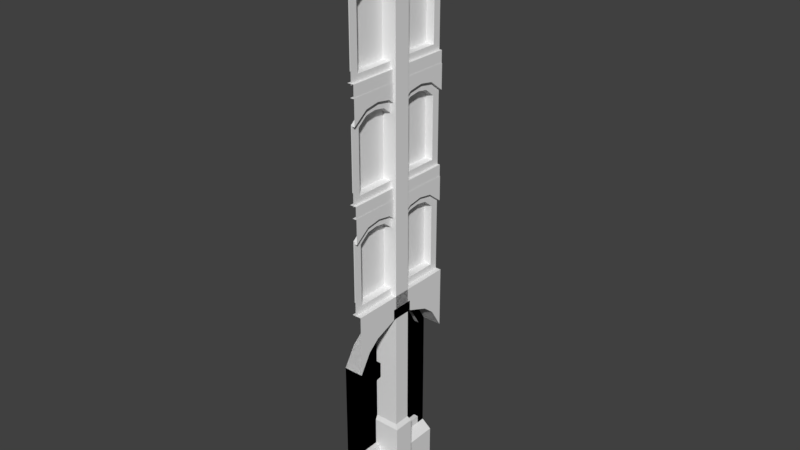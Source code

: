 # Source: red_brick_building.blend  (saved by Blender 2.79.0; exported with 4.5.12 LTS)
import bpy
from mathutils import Matrix  # noqa: F401  (used for matrix-valued properties, if any)

bpy.ops.wm.read_factory_settings(use_empty=True)
scene = bpy.context.scene
scene.name = 'Scene'

# ---- collections
col_collection_1 = bpy.data.collections.new('Collection 1'); scene.collection.children.link(col_collection_1)

# ---- world
world_world = bpy.data.worlds.new('World'); scene.world = world_world
world_world.color = (0.05088, 0.05088, 0.05088)
world_world.use_sun_shadow = False
world_world.sun_shadow_jitter_overblur = 0.0
world_world.cycles.sampling_method = 'MANUAL'

# ---- meshes
me_cube_009 = bpy.data.meshes.new('Cube.009')
me_cube_009.from_pydata([(0.0, -1.7, 6.4), (0.0, 1.7, 6.4), (0.0, 1.012, 6.4), (0.0, 0.3366, 6.4), (0.0, -0.3389, 6.4), (0.0, -1.014, 6.4), (0.0, -1.7, 4.981), (0.0, 1.7, 4.981), (0.0, -1.014, 5.825), (0.0, -0.3389, 6.087), (0.0, 0.3366, 6.087), (0.0, 1.012, 5.825), (-0.5786, 1.7, 4.981), (-0.5786, -1.7, 4.981), (-0.5786, -1.014, 5.825), (-0.5786, -0.3389, 6.087), (-0.5786, 0.3366, 6.087), (-0.5786, 1.012, 5.825), (0.0, 1.35, 6.4), (0.0, 1.35, 5.551), (-0.5786, 1.35, 5.551), (0.0, -1.352, 6.4), (0.0, -1.352, 5.551), (-0.5786, -1.352, 5.551), (-0.5786, 1.7, -1.132e-06), (-0.5786, -1.7, -1.132e-06), (-0.5786, 1.452, 4.916), (-0.5786, 1.168, 5.395), (-0.5786, 0.8922, 5.619), (-0.5786, 0.2924, 5.852), (-0.5786, -0.2947, 5.852), (-0.5786, -0.8945, 5.619), (-0.5786, -1.171, 5.395), (-0.5786, -1.454, 4.916), (-0.5786, -1.454, 5.364e-07), (-0.5786, 1.452, 5.364e-07), (-0.723, 1.452, 4.916), (-0.723, 1.168, 5.395), (-0.723, 0.8922, 5.619), (-0.723, 0.2924, 5.852), (-0.723, -0.2947, 5.852), (-0.723, -0.8945, 5.619), (-0.723, -1.171, 5.395), (-0.723, -1.454, 4.916), (-0.5786, -1.454, 4.382), (-0.5786, 1.452, 4.382), (-0.5786, 1.452, 3.911), (-0.5786, -1.454, 3.911), (-0.723, 1.452, 4.382), (-0.723, -1.454, 4.382), (-0.723, -1.454, 3.911), (-0.723, 1.452, 3.911), (0.0, -0.001151, 6.4), (0.0, -0.001151, 6.087), (-0.5786, -0.001151, 6.087), (-0.5786, -0.001152, 5.852), (-0.723, -0.001152, 5.852), (-0.5786, 1.7, 4.152), (-0.5786, 1.452, 4.152), (-0.5786, -1.7, 4.152), (-0.5786, -1.454, 4.152), (-0.723, 1.452, 5.364e-07), (-0.723, -1.454, 5.364e-07), (-0.723, 1.452, 4.152), (-0.723, -1.454, 4.152)], [], [(19, 7, 1, 18), (22, 8, 5, 21), (8, 9, 4, 5), (53, 10, 3, 52), (10, 11, 2, 3), (22, 6, 13, 23), (9, 8, 14, 15), (11, 10, 16, 17), (19, 11, 17, 20), (53, 9, 15, 54), (7, 19, 20, 12), (11, 19, 18, 2), (8, 22, 23, 14), (6, 22, 21, 0), (57, 58, 35, 24), (32, 33, 43, 42), (12, 20, 27, 26), (20, 17, 28, 27), (17, 16, 29, 28), (54, 15, 30, 55), (15, 14, 31, 30), (14, 23, 32, 31), (23, 13, 33, 32), (60, 34, 62, 64), (59, 25, 34, 60), (58, 26, 36, 63), (26, 27, 37, 36), (27, 28, 38, 37), (28, 29, 39, 38), (55, 30, 40, 56), (30, 31, 41, 40), (31, 32, 42, 41), (45, 44, 47, 46), (44, 45, 48, 49), (46, 47, 50, 51), (29, 55, 56, 39), (16, 54, 55, 29), (10, 53, 54, 16), (9, 53, 52, 4), (35, 58, 63, 61), (12, 26, 58, 57), (13, 59, 60, 33), (33, 60, 64, 43), (43, 64, 63, 36, 37, 38, 39, 56, 40, 41, 42), (63, 64, 62, 61)])
_ca = me_cube_009.color_attributes.new('color', 'BYTE_COLOR', 'CORNER')
_ca.data.foreach_set('color', [0.6376, 0.5089, 0.3916, 1.0, 0.6376, 0.5089, 0.3916, 1.0, 0.6376, 0.5089, 0.3916, 1.0, 0.6376, 0.5089, 0.3916, 1.0, 0.6376, 0.5089, 0.3916, 1.0, 0.6376, 0.5089, 0.3916, 1.0, 0.6376, 0.5089, 0.3916, 1.0, 0.6376, 0.5089, 0.3916, 1.0, 0.6376, 0.5089, 0.3916, 1.0, 0.6376, 0.5089, 0.3916, 1.0, 0.6376, 0.5089, 0.3916, 1.0, 0.6376, 0.5089, 0.3916, 1.0, 0.6376, 0.5089, 0.3916, 1.0, 0.6376, 0.5089, 0.3916, 1.0, 0.6376, 0.5089, 0.3916, 1.0, 0.6376, 0.5089, 0.3916, 1.0, 0.6376, 0.5089, 0.3916, 1.0, 0.6376, 0.5089, 0.3916, 1.0, 0.6376, 0.5089, 0.3916, 1.0, 0.6376, 0.5089, 0.3916, 1.0, 0.3564, 0.2747, 0.1981, 1.0, 0.3564, 0.2747, 0.1981, 1.0, 0.3564, 0.2747, 0.1981, 1.0, 0.3564, 0.2747, 0.1981, 1.0, 0.3564, 0.2747, 0.1981, 1.0, 0.3564, 0.2747, 0.1981, 1.0, 0.3564, 0.2747, 0.1981, 1.0, 0.3564, 0.2747, 0.1981, 1.0, 0.3564, 0.2747, 0.1981, 1.0, 0.3564, 0.2747, 0.1981, 1.0, 0.3564, 0.2747, 0.1981, 1.0, 0.3564, 0.2747, 0.1981, 1.0, 0.3564, 0.2747, 0.1981, 1.0, 0.3564, 0.2747, 0.1981, 1.0, 0.3564, 0.2747, 0.1981, 1.0, 0.3564, 0.2747, 0.1981, 1.0, 0.3564, 0.2747, 0.1981, 1.0, 0.3564, 0.2747, 0.1981, 1.0, 0.3564, 0.2747, 0.1981, 1.0, 0.3564, 0.2747, 0.1981, 1.0, 0.3564, 0.2747, 0.1981, 1.0, 0.3564, 0.2747, 0.1981, 1.0, 0.3564, 0.2747, 0.1981, 1.0, 0.3564, 0.2747, 0.1981, 1.0, 0.6376, 0.5089, 0.3916, 1.0, 0.6376, 0.5089, 0.3916, 1.0, 0.6376, 0.5089, 0.3916, 1.0, 0.6376, 0.5089, 0.3916, 1.0, 0.3564, 0.2747, 0.1981, 1.0, 0.3564, 0.2747, 0.1981, 1.0, 0.3564, 0.2747, 0.1981, 1.0, 0.3564, 0.2747, 0.1981, 1.0, 0.6376, 0.5089, 0.3916, 1.0, 0.6376, 0.5089, 0.3916, 1.0, 0.6376, 0.5089, 0.3916, 1.0, 0.6376, 0.5089, 0.3916, 1.0, 0.6376, 0.5089, 0.3916, 1.0, 0.6376, 0.5089, 0.3916, 1.0, 0.6376, 0.5089, 0.3916, 1.0, 0.6376, 0.5089, 0.3916, 1.0, 0.3564, 0.2747, 0.1981, 1.0, 0.3564, 0.2747, 0.1981, 1.0, 0.3564, 0.2747, 0.1981, 1.0, 0.3564, 0.2747, 0.1981, 1.0, 0.6376, 0.5089, 0.3916, 1.0, 0.6376, 0.5089, 0.3916, 1.0, 0.6376, 0.5089, 0.3916, 1.0, 0.6376, 0.5089, 0.3916, 1.0, 0.6376, 0.5089, 0.3916, 1.0, 0.6376, 0.5089, 0.3916, 1.0, 0.6376, 0.5089, 0.3916, 1.0, 0.6376, 0.5089, 0.3916, 1.0, 0.6376, 0.5089, 0.3916, 1.0, 0.6376, 0.5089, 0.3916, 1.0, 0.6376, 0.5089, 0.3916, 1.0, 0.6376, 0.5089, 0.3916, 1.0, 0.6376, 0.5089, 0.3916, 1.0, 0.6376, 0.5089, 0.3916, 1.0, 0.6376, 0.5089, 0.3916, 1.0, 0.6376, 0.5089, 0.3916, 1.0, 0.6376, 0.5089, 0.3916, 1.0, 0.6376, 0.5089, 0.3916, 1.0, 0.6376, 0.5089, 0.3916, 1.0, 0.6376, 0.5089, 0.3916, 1.0, 0.6376, 0.5089, 0.3916, 1.0, 0.6376, 0.5089, 0.3916, 1.0, 0.6376, 0.5089, 0.3916, 1.0, 0.6376, 0.5089, 0.3916, 1.0, 0.6376, 0.5089, 0.3916, 1.0, 0.6376, 0.5089, 0.3916, 1.0, 0.6376, 0.5089, 0.3916, 1.0, 0.6376, 0.5089, 0.3916, 1.0, 0.3564, 0.2747, 0.1981, 1.0, 0.3564, 0.2747, 0.1981, 1.0, 0.3564, 0.2747, 0.1981, 1.0, 0.3564, 0.2747, 0.1981, 1.0, 0.6376, 0.5089, 0.3916, 1.0, 0.6376, 0.5089, 0.3916, 1.0, 0.6376, 0.5089, 0.3916, 1.0, 0.6376, 0.5089, 0.3916, 1.0, 0.3564, 0.2747, 0.1981, 1.0, 0.3564, 0.2747, 0.1981, 1.0, 0.3564, 0.2747, 0.1981, 1.0, 0.3564, 0.2747, 0.1981, 1.0, 0.3564, 0.2747, 0.1981, 1.0, 0.3564, 0.2747, 0.1981, 1.0, 0.3564, 0.2747, 0.1981, 1.0, 0.3564, 0.2747, 0.1981, 1.0, 0.3564, 0.2747, 0.1981, 1.0, 0.3564, 0.2747, 0.1981, 1.0, 0.3564, 0.2747, 0.1981, 1.0, 0.3564, 0.2747, 0.1981, 1.0, 0.3564, 0.2747, 0.1981, 1.0, 0.3564, 0.2747, 0.1981, 1.0, 0.3564, 0.2747, 0.1981, 1.0, 0.3564, 0.2747, 0.1981, 1.0, 0.3564, 0.2747, 0.1981, 1.0, 0.3564, 0.2747, 0.1981, 1.0, 0.3564, 0.2747, 0.1981, 1.0, 0.3564, 0.2747, 0.1981, 1.0, 0.3564, 0.2747, 0.1981, 1.0, 0.3564, 0.2747, 0.1981, 1.0, 0.3564, 0.2747, 0.1981, 1.0, 0.3564, 0.2747, 0.1981, 1.0, 0.3564, 0.2747, 0.1981, 1.0, 0.3564, 0.2747, 0.1981, 1.0, 0.3564, 0.2747, 0.1981, 1.0, 0.3564, 0.2747, 0.1981, 1.0, 0.6376, 0.5089, 0.3916, 1.0, 0.6376, 0.5089, 0.3916, 1.0, 0.6376, 0.5089, 0.3916, 1.0, 0.6376, 0.5089, 0.3916, 1.0, 0.7529, 0.6795, 0.5972, 1.0, 0.7529, 0.6795, 0.5972, 1.0, 0.7529, 0.6795, 0.5972, 1.0, 0.7529, 0.6795, 0.5972, 1.0, 0.3564, 0.2747, 0.1981, 1.0, 0.3564, 0.2747, 0.1981, 1.0, 0.3564, 0.2747, 0.1981, 1.0, 0.3564, 0.2747, 0.1981, 1.0, 0.3564, 0.2747, 0.1981, 1.0, 0.3564, 0.2747, 0.1981, 1.0, 0.3564, 0.2747, 0.1981, 1.0, 0.3564, 0.2747, 0.1981, 1.0, 0.6376, 0.5089, 0.3916, 1.0, 0.6376, 0.5089, 0.3916, 1.0, 0.6376, 0.5089, 0.3916, 1.0, 0.6376, 0.5089, 0.3916, 1.0, 0.3564, 0.2747, 0.1981, 1.0, 0.3564, 0.2747, 0.1981, 1.0, 0.3564, 0.2747, 0.1981, 1.0, 0.3564, 0.2747, 0.1981, 1.0, 0.6376, 0.5089, 0.3916, 1.0, 0.6376, 0.5089, 0.3916, 1.0, 0.6376, 0.5089, 0.3916, 1.0, 0.6376, 0.5089, 0.3916, 1.0, 0.3564, 0.2747, 0.1981, 1.0, 0.3564, 0.2747, 0.1981, 1.0, 0.3564, 0.2747, 0.1981, 1.0, 0.3564, 0.2747, 0.1981, 1.0, 0.6376, 0.5089, 0.3916, 1.0, 0.6376, 0.5089, 0.3916, 1.0, 0.6376, 0.5089, 0.3916, 1.0, 0.6376, 0.5089, 0.3916, 1.0, 0.6376, 0.5089, 0.3916, 1.0, 0.6376, 0.5089, 0.3916, 1.0, 0.6376, 0.5089, 0.3916, 1.0, 0.6376, 0.5089, 0.3916, 1.0, 0.3564, 0.2747, 0.1981, 1.0, 0.3564, 0.2747, 0.1981, 1.0, 0.3564, 0.2747, 0.1981, 1.0, 0.3564, 0.2747, 0.1981, 1.0, 0.01033, 0.02029, 0.03955, 1.0, 0.01033, 0.02029, 0.03955, 1.0, 0.01033, 0.02029, 0.03955, 1.0, 0.01033, 0.02029, 0.03955, 1.0, 0.01033, 0.02029, 0.03955, 1.0, 0.01033, 0.02029, 0.03955, 1.0, 0.01033, 0.02029, 0.03955, 1.0, 0.01033, 0.02029, 0.03955, 1.0, 0.01033, 0.02029, 0.03955, 1.0, 0.01033, 0.02029, 0.03955, 1.0, 0.01033, 0.02029, 0.03955, 1.0, 0.01033, 0.02029, 0.03955, 1.0, 0.01033, 0.02029, 0.03955, 1.0, 0.01033, 0.02029, 0.03955, 1.0, 0.01033, 0.02029, 0.03955, 1.0])
_ca = me_cube_009.color_attributes.new('specular_power', 'BYTE_COLOR', 'CORNER')
_ca.data.foreach_set('color', [0.0, 0.0, 0.0, 1.0, 0.0, 0.0, 0.0, 1.0, 0.0, 0.0, 0.0, 1.0, 0.0, 0.0, 0.0, 1.0, 0.0, 0.0, 0.0, 1.0, 0.0, 0.0, 0.0, 1.0, 0.0, 0.0, 0.0, 1.0, 0.0, 0.0, 0.0, 1.0, 0.0, 0.0, 0.0, 1.0, 0.0, 0.0, 0.0, 1.0, 0.0, 0.0, 0.0, 1.0, 0.0, 0.0, 0.0, 1.0, 0.0, 0.0, 0.0, 1.0, 0.0, 0.0, 0.0, 1.0, 0.0, 0.0, 0.0, 1.0, 0.0, 0.0, 0.0, 1.0, 0.0, 0.0, 0.0, 1.0, 0.0, 0.0, 0.0, 1.0, 0.0, 0.0, 0.0, 1.0, 0.0, 0.0, 0.0, 1.0, 0.0, 0.0, 0.0, 1.0, 0.0, 0.0, 0.0, 1.0, 0.0, 0.0, 0.0, 1.0, 0.0, 0.0, 0.0, 1.0, 0.0, 0.0, 0.0, 1.0, 0.0, 0.0, 0.0, 1.0, 0.0, 0.0, 0.0, 1.0, 0.0, 0.0, 0.0, 1.0, 0.0, 0.0, 0.0, 1.0, 0.0, 0.0, 0.0, 1.0, 0.0, 0.0, 0.0, 1.0, 0.0, 0.0, 0.0, 1.0, 0.0, 0.0, 0.0, 1.0, 0.0, 0.0, 0.0, 1.0, 0.0, 0.0, 0.0, 1.0, 0.0, 0.0, 0.0, 1.0, 0.0, 0.0, 0.0, 1.0, 0.0, 0.0, 0.0, 1.0, 0.0, 0.0, 0.0, 1.0, 0.0, 0.0, 0.0, 1.0, 0.0, 0.0, 0.0, 1.0, 0.0, 0.0, 0.0, 1.0, 0.0, 0.0, 0.0, 1.0, 0.0, 0.0, 0.0, 1.0, 0.0, 0.0, 0.0, 1.0, 0.0, 0.0, 0.0, 1.0, 0.0, 0.0, 0.0, 1.0, 0.0, 0.0, 0.0, 1.0, 0.0, 0.0, 0.0, 1.0, 0.0, 0.0, 0.0, 1.0, 0.0, 0.0, 0.0, 1.0, 0.0, 0.0, 0.0, 1.0, 0.0, 0.0, 0.0, 1.0, 0.0, 0.0, 0.0, 1.0, 0.0, 0.0, 0.0, 1.0, 0.0, 0.0, 0.0, 1.0, 0.0, 0.0, 0.0, 1.0, 0.0, 0.0, 0.0, 1.0, 0.0, 0.0, 0.0, 1.0, 0.0, 0.0, 0.0, 1.0, 0.0, 0.0, 0.0, 1.0, 0.0, 0.0, 0.0, 1.0, 0.0, 0.0, 0.0, 1.0, 0.0, 0.0, 0.0, 1.0, 0.0, 0.0, 0.0, 1.0, 0.0, 0.0, 0.0, 1.0, 0.0, 0.0, 0.0, 1.0, 0.0, 0.0, 0.0, 1.0, 0.0, 0.0, 0.0, 1.0, 0.0, 0.0, 0.0, 1.0, 0.0, 0.0, 0.0, 1.0, 0.0, 0.0, 0.0, 1.0, 0.0, 0.0, 0.0, 1.0, 0.0, 0.0, 0.0, 1.0, 0.0, 0.0, 0.0, 1.0, 0.0, 0.0, 0.0, 1.0, 0.0, 0.0, 0.0, 1.0, 0.0, 0.0, 0.0, 1.0, 0.0, 0.0, 0.0, 1.0, 0.0, 0.0, 0.0, 1.0, 0.0, 0.0, 0.0, 1.0, 0.0, 0.0, 0.0, 1.0, 0.0, 0.0, 0.0, 1.0, 0.0, 0.0, 0.0, 1.0, 0.0, 0.0, 0.0, 1.0, 0.0, 0.0, 0.0, 1.0, 0.0, 0.0, 0.0, 1.0, 0.0, 0.0, 0.0, 1.0, 0.0, 0.0, 0.0, 1.0, 0.0, 0.0, 0.0, 1.0, 0.0, 0.0, 0.0, 1.0, 0.0, 0.0, 0.0, 1.0, 0.0, 0.0, 0.0, 1.0, 0.0, 0.0, 0.0, 1.0, 0.0, 0.0, 0.0, 1.0, 0.0, 0.0, 0.0, 1.0, 0.0, 0.0, 0.0, 1.0, 0.0, 0.0, 0.0, 1.0, 0.0, 0.0, 0.0, 1.0, 0.0, 0.0, 0.0, 1.0, 0.0, 0.0, 0.0, 1.0, 0.0, 0.0, 0.0, 1.0, 0.0, 0.0, 0.0, 1.0, 0.0, 0.0, 0.0, 1.0, 0.0, 0.0, 0.0, 1.0, 0.0, 0.0, 0.0, 1.0, 0.0, 0.0, 0.0, 1.0, 0.0, 0.0, 0.0, 1.0, 0.0, 0.0, 0.0, 1.0, 0.0, 0.0, 0.0, 1.0, 0.0, 0.0, 0.0, 1.0, 0.0, 0.0, 0.0, 1.0, 0.0, 0.0, 0.0, 1.0, 0.0, 0.0, 0.0, 1.0, 0.0, 0.0, 0.0, 1.0, 0.0, 0.0, 0.0, 1.0, 0.0, 0.0, 0.0, 1.0, 0.0, 0.0, 0.0, 1.0, 0.0, 0.0, 0.0, 1.0, 0.0, 0.0, 0.0, 1.0, 0.0, 0.0, 0.0, 1.0, 0.0, 0.0, 0.0, 1.0, 0.0, 0.0, 0.0, 1.0, 0.0, 0.0, 0.0, 1.0, 0.0, 0.0, 0.0, 1.0, 0.0, 0.0, 0.0, 1.0, 0.0, 0.0, 0.0, 1.0, 0.0, 0.0, 0.0, 1.0, 0.0, 0.0, 0.0, 1.0, 0.0, 0.0, 0.0, 1.0, 0.0, 0.0, 0.0, 1.0, 0.0, 0.0, 0.0, 1.0, 0.0, 0.0, 0.0, 1.0, 0.0, 0.0, 0.0, 1.0, 0.0, 0.0, 0.0, 1.0, 0.0, 0.0, 0.0, 1.0, 0.0, 0.0, 0.0, 1.0, 0.0, 0.0, 0.0, 1.0, 0.0, 0.0, 0.0, 1.0, 0.0, 0.0, 0.0, 1.0, 0.0, 0.0, 0.0, 1.0, 0.0, 0.0, 0.0, 1.0, 0.0, 0.0, 0.0, 1.0, 0.0, 0.0, 0.0, 1.0, 0.0, 0.0, 0.0, 1.0, 0.0, 0.0, 0.0, 1.0, 0.0, 0.0, 0.0, 1.0, 0.0, 0.0, 0.0, 1.0, 0.0, 0.0, 0.0, 1.0, 0.0, 0.0, 0.0, 1.0, 0.0, 0.0, 0.0, 1.0, 0.0, 0.0, 0.0, 1.0, 0.0, 0.0, 0.0, 1.0, 0.0, 0.0, 0.0, 1.0, 0.0, 0.0, 0.0, 1.0, 0.0, 0.0, 0.0, 1.0, 0.0, 0.0, 0.0, 1.0, 0.0, 0.0, 0.0, 1.0, 0.0, 0.0, 0.0, 1.0, 0.0, 0.0, 0.0, 1.0, 0.0, 0.0, 0.0, 1.0, 0.0, 0.0, 0.0, 1.0, 0.0, 0.0, 0.0, 1.0, 0.0, 0.0, 0.0, 1.0, 0.0, 0.0, 0.0, 1.0, 0.0, 0.0, 0.0, 1.0, 0.0, 0.0, 0.0, 1.0, 0.0, 0.0, 0.0, 1.0, 0.0, 0.0, 0.0, 1.0, 0.0, 0.0, 0.0, 1.0, 0.0, 0.0, 0.0, 1.0, 0.0, 0.0, 0.0, 1.0, 0.0331, 0.0331, 0.0331, 1.0, 0.0331, 0.0331, 0.0331, 1.0, 0.0331, 0.0331, 0.0331, 1.0, 0.0331, 0.0331, 0.0331, 1.0, 0.0331, 0.0331, 0.0331, 1.0, 0.0331, 0.0331, 0.0331, 1.0, 0.0331, 0.0331, 0.0331, 1.0, 0.0331, 0.0331, 0.0331, 1.0, 0.0331, 0.0331, 0.0331, 1.0, 0.0331, 0.0331, 0.0331, 1.0, 0.0331, 0.0331, 0.0331, 1.0, 0.0331, 0.0331, 0.0331, 1.0, 0.0331, 0.0331, 0.0331, 1.0, 0.0331, 0.0331, 0.0331, 1.0, 0.0331, 0.0331, 0.0331, 1.0])
_ca = me_cube_009.color_attributes.new('specular_intensity', 'BYTE_COLOR', 'CORNER')
_ca.data.foreach_set('color', [0.0, 0.0, 0.0, 1.0, 0.0, 0.0, 0.0, 1.0, 0.0, 0.0, 0.0, 1.0, 0.0, 0.0, 0.0, 1.0, 0.0, 0.0, 0.0, 1.0, 0.0, 0.0, 0.0, 1.0, 0.0, 0.0, 0.0, 1.0, 0.0, 0.0, 0.0, 1.0, 0.0, 0.0, 0.0, 1.0, 0.0, 0.0, 0.0, 1.0, 0.0, 0.0, 0.0, 1.0, 0.0, 0.0, 0.0, 1.0, 0.0, 0.0, 0.0, 1.0, 0.0, 0.0, 0.0, 1.0, 0.0, 0.0, 0.0, 1.0, 0.0, 0.0, 0.0, 1.0, 0.0, 0.0, 0.0, 1.0, 0.0, 0.0, 0.0, 1.0, 0.0, 0.0, 0.0, 1.0, 0.0, 0.0, 0.0, 1.0, 0.0, 0.0, 0.0, 1.0, 0.0, 0.0, 0.0, 1.0, 0.0, 0.0, 0.0, 1.0, 0.0, 0.0, 0.0, 1.0, 0.0, 0.0, 0.0, 1.0, 0.0, 0.0, 0.0, 1.0, 0.0, 0.0, 0.0, 1.0, 0.0, 0.0, 0.0, 1.0, 0.0, 0.0, 0.0, 1.0, 0.0, 0.0, 0.0, 1.0, 0.0, 0.0, 0.0, 1.0, 0.0, 0.0, 0.0, 1.0, 0.0, 0.0, 0.0, 1.0, 0.0, 0.0, 0.0, 1.0, 0.0, 0.0, 0.0, 1.0, 0.0, 0.0, 0.0, 1.0, 0.0, 0.0, 0.0, 1.0, 0.0, 0.0, 0.0, 1.0, 0.0, 0.0, 0.0, 1.0, 0.0, 0.0, 0.0, 1.0, 0.0, 0.0, 0.0, 1.0, 0.0, 0.0, 0.0, 1.0, 0.0, 0.0, 0.0, 1.0, 0.0, 0.0, 0.0, 1.0, 0.0, 0.0, 0.0, 1.0, 0.0, 0.0, 0.0, 1.0, 0.0, 0.0, 0.0, 1.0, 0.0, 0.0, 0.0, 1.0, 0.0, 0.0, 0.0, 1.0, 0.0, 0.0, 0.0, 1.0, 0.0, 0.0, 0.0, 1.0, 0.0, 0.0, 0.0, 1.0, 0.0, 0.0, 0.0, 1.0, 0.0, 0.0, 0.0, 1.0, 0.0, 0.0, 0.0, 1.0, 0.0, 0.0, 0.0, 1.0, 0.0, 0.0, 0.0, 1.0, 0.0, 0.0, 0.0, 1.0, 0.0, 0.0, 0.0, 1.0, 0.0, 0.0, 0.0, 1.0, 0.0, 0.0, 0.0, 1.0, 0.0, 0.0, 0.0, 1.0, 0.0, 0.0, 0.0, 1.0, 0.0, 0.0, 0.0, 1.0, 0.0, 0.0, 0.0, 1.0, 0.0, 0.0, 0.0, 1.0, 0.0, 0.0, 0.0, 1.0, 0.0, 0.0, 0.0, 1.0, 0.0, 0.0, 0.0, 1.0, 0.0, 0.0, 0.0, 1.0, 0.0, 0.0, 0.0, 1.0, 0.0, 0.0, 0.0, 1.0, 0.0, 0.0, 0.0, 1.0, 0.0, 0.0, 0.0, 1.0, 0.0, 0.0, 0.0, 1.0, 0.0, 0.0, 0.0, 1.0, 0.0, 0.0, 0.0, 1.0, 0.0, 0.0, 0.0, 1.0, 0.0, 0.0, 0.0, 1.0, 0.0, 0.0, 0.0, 1.0, 0.0, 0.0, 0.0, 1.0, 0.0, 0.0, 0.0, 1.0, 0.0, 0.0, 0.0, 1.0, 0.0, 0.0, 0.0, 1.0, 0.0, 0.0, 0.0, 1.0, 0.0, 0.0, 0.0, 1.0, 0.0, 0.0, 0.0, 1.0, 0.0, 0.0, 0.0, 1.0, 0.0, 0.0, 0.0, 1.0, 0.0, 0.0, 0.0, 1.0, 0.0, 0.0, 0.0, 1.0, 0.0, 0.0, 0.0, 1.0, 0.0, 0.0, 0.0, 1.0, 0.0, 0.0, 0.0, 1.0, 0.0, 0.0, 0.0, 1.0, 0.0, 0.0, 0.0, 1.0, 0.0, 0.0, 0.0, 1.0, 0.0, 0.0, 0.0, 1.0, 0.0, 0.0, 0.0, 1.0, 0.0, 0.0, 0.0, 1.0, 0.0, 0.0, 0.0, 1.0, 0.0, 0.0, 0.0, 1.0, 0.0, 0.0, 0.0, 1.0, 0.0, 0.0, 0.0, 1.0, 0.0, 0.0, 0.0, 1.0, 0.0, 0.0, 0.0, 1.0, 0.0, 0.0, 0.0, 1.0, 0.0, 0.0, 0.0, 1.0, 0.0, 0.0, 0.0, 1.0, 0.0, 0.0, 0.0, 1.0, 0.0, 0.0, 0.0, 1.0, 0.0, 0.0, 0.0, 1.0, 0.0, 0.0, 0.0, 1.0, 0.0, 0.0, 0.0, 1.0, 0.0, 0.0, 0.0, 1.0, 0.0, 0.0, 0.0, 1.0, 0.0, 0.0, 0.0, 1.0, 0.0, 0.0, 0.0, 1.0, 0.0, 0.0, 0.0, 1.0, 0.0, 0.0, 0.0, 1.0, 0.0, 0.0, 0.0, 1.0, 0.0, 0.0, 0.0, 1.0, 0.0, 0.0, 0.0, 1.0, 0.0, 0.0, 0.0, 1.0, 0.0, 0.0, 0.0, 1.0, 0.0, 0.0, 0.0, 1.0, 0.0, 0.0, 0.0, 1.0, 0.0, 0.0, 0.0, 1.0, 0.0, 0.0, 0.0, 1.0, 0.0, 0.0, 0.0, 1.0, 0.0, 0.0, 0.0, 1.0, 0.0, 0.0, 0.0, 1.0, 0.0, 0.0, 0.0, 1.0, 0.0, 0.0, 0.0, 1.0, 0.0, 0.0, 0.0, 1.0, 0.0, 0.0, 0.0, 1.0, 0.0, 0.0, 0.0, 1.0, 0.0, 0.0, 0.0, 1.0, 0.0, 0.0, 0.0, 1.0, 0.0, 0.0, 0.0, 1.0, 0.0, 0.0, 0.0, 1.0, 0.0, 0.0, 0.0, 1.0, 0.0, 0.0, 0.0, 1.0, 0.0, 0.0, 0.0, 1.0, 0.0, 0.0, 0.0, 1.0, 0.0, 0.0, 0.0, 1.0, 0.0, 0.0, 0.0, 1.0, 0.0, 0.0, 0.0, 1.0, 0.0, 0.0, 0.0, 1.0, 0.0, 0.0, 0.0, 1.0, 0.0, 0.0, 0.0, 1.0, 0.0, 0.0, 0.0, 1.0, 0.0, 0.0, 0.0, 1.0, 0.0, 0.0, 0.0, 1.0, 0.0, 0.0, 0.0, 1.0, 0.0, 0.0, 0.0, 1.0, 0.0, 0.0, 0.0, 1.0, 0.0, 0.0, 0.0, 1.0, 0.0, 0.0, 0.0, 1.0, 0.0, 0.0, 0.0, 1.0, 0.0, 0.0, 0.0, 1.0, 0.0, 0.0, 0.0, 1.0, 0.0, 0.0, 0.0, 1.0, 0.0, 0.0, 0.0, 1.0, 0.0, 0.0, 0.0, 1.0, 0.0, 0.0, 0.0, 1.0, 0.0, 0.0, 0.0, 1.0, 0.0, 0.0, 0.0, 1.0, 0.0, 0.0, 0.0, 1.0, 0.0, 0.0, 0.0, 1.0, 0.0, 0.0, 0.0, 1.0, 0.0, 0.0, 0.0, 1.0, 0.1714, 0.1714, 0.1714, 1.0, 0.1714, 0.1714, 0.1714, 1.0, 0.1714, 0.1714, 0.1714, 1.0, 0.1714, 0.1714, 0.1714, 1.0, 0.1714, 0.1714, 0.1714, 1.0, 0.1714, 0.1714, 0.1714, 1.0, 0.1714, 0.1714, 0.1714, 1.0, 0.1714, 0.1714, 0.1714, 1.0, 0.1714, 0.1714, 0.1714, 1.0, 0.1714, 0.1714, 0.1714, 1.0, 0.1714, 0.1714, 0.1714, 1.0, 0.1714, 0.1714, 0.1714, 1.0, 0.1714, 0.1714, 0.1714, 1.0, 0.1714, 0.1714, 0.1714, 1.0, 0.1714, 0.1714, 0.1714, 1.0])
me_cube_009.use_remesh_preserve_volume = False
me_cube_009.use_remesh_preserve_attributes = False
me_cube_009.use_mirror_vertex_groups = False
me_cube_009.use_paint_bone_selection = False
me_cube_009.use_paint_mask = True
me_cube_009.update()
me_cube_008 = bpy.data.meshes.new('Cube.008')
me_cube_008.from_pydata([(0.0, -1.7, 16.51), (0.0, -1.7, 16.08), (0.0, -1.7, 6.794), (0.0, -1.7, 6.4), (-0.2175, 1.7, 16.08), (-0.2175, -1.7, 16.08), (0.0, 1.7, 16.51), (0.0, 1.7, 16.08), (0.0, 1.7, 6.794), (0.0, 1.7, 6.4), (-0.08904, -1.7, 10.01), (-0.08904, -1.7, 9.653), (-0.08904, -1.7, 13.23), (-0.08904, -1.7, 12.87), (-0.08904, 1.7, 10.01), (-0.08904, 1.7, 9.653), (-0.08904, 1.7, 13.23), (-0.08904, 1.7, 12.87), (-0.2784, -1.7, 10.01), (-0.2784, -1.7, 13.23), (-0.2784, 1.7, 10.01), (-0.2784, 1.7, 13.23), (-0.2791, -1.7, 6.794), (-0.2791, 1.7, 6.794), (-0.2068, -1.7, 9.653), (-0.2068, -1.7, 12.87), (-0.2068, 1.7, 9.653), (-0.2068, 1.7, 12.87)], [], [(1, 7, 6, 0), (3, 9, 8, 2), (7, 1, 5, 4), (2, 8, 23, 22), (14, 10, 11, 15), (16, 12, 13, 17), (12, 16, 21, 19), (10, 14, 20, 18), (17, 13, 25, 27), (15, 11, 24, 26)])
_ca = me_cube_008.color_attributes.new('color', 'BYTE_COLOR', 'CORNER')
_ca.data.foreach_set('color', [0.4793, 0.09306, 0.05127, 1.0, 0.4793, 0.09306, 0.05127, 1.0, 0.4793, 0.09306, 0.05127, 1.0, 0.4793, 0.09306, 0.05127, 1.0, 0.4793, 0.09306, 0.05127, 1.0, 0.4793, 0.09306, 0.05127, 1.0, 0.4793, 0.09306, 0.05127, 1.0, 0.4793, 0.09306, 0.05127, 1.0, 0.3278, 0.04519, 0.02217, 1.0, 0.3278, 0.04519, 0.02217, 1.0, 0.3278, 0.04519, 0.02217, 1.0, 0.3278, 0.04519, 0.02217, 1.0, 0.5776, 0.1878, 0.1329, 1.0, 0.5776, 0.1878, 0.1329, 1.0, 0.5776, 0.1878, 0.1329, 1.0, 0.5776, 0.1878, 0.1329, 1.0, 0.4793, 0.09306, 0.05127, 1.0, 0.4793, 0.09306, 0.05127, 1.0, 0.4793, 0.09306, 0.05127, 1.0, 0.4793, 0.09306, 0.05127, 1.0, 0.4793, 0.09306, 0.05127, 1.0, 0.4793, 0.09306, 0.05127, 1.0, 0.4793, 0.09306, 0.05127, 1.0, 0.4793, 0.09306, 0.05127, 1.0, 0.5776, 0.1878, 0.1329, 1.0, 0.5776, 0.1878, 0.1329, 1.0, 0.5776, 0.1878, 0.1329, 1.0, 0.5776, 0.1878, 0.1329, 1.0, 0.5776, 0.1878, 0.1329, 1.0, 0.5776, 0.1878, 0.1329, 1.0, 0.5776, 0.1878, 0.1329, 1.0, 0.5776, 0.1878, 0.1329, 1.0, 0.3278, 0.04519, 0.02217, 1.0, 0.3278, 0.04519, 0.02217, 1.0, 0.3278, 0.04519, 0.02217, 1.0, 0.3278, 0.04519, 0.02217, 1.0, 0.3278, 0.04519, 0.02217, 1.0, 0.3278, 0.04519, 0.02217, 1.0, 0.3278, 0.04519, 0.02217, 1.0, 0.3278, 0.04519, 0.02217, 1.0])
me_cube_008.use_remesh_preserve_volume = False
me_cube_008.use_remesh_preserve_attributes = False
me_cube_008.use_mirror_vertex_groups = False
me_cube_008.use_paint_bone_selection = False
me_cube_008.use_paint_mask = True
me_cube_008.update()
me_cube_007 = bpy.data.meshes.new('Cube.007')
me_cube_007.from_pydata([(-0.2877, 1.7, 0.0), (-0.2877, -1.7, 0.0), (5.96e-08, -1.7, 6.4), (5.96e-08, 1.7, 6.4), (5.96e-08, 1.012, 6.4), (5.96e-08, 0.3366, 6.4), (5.96e-08, -0.3389, 6.4), (5.96e-08, -1.014, 6.4), (5.96e-08, -1.7, 4.981), (5.96e-08, 1.7, 4.981), (5.96e-08, -1.014, 5.825), (5.96e-08, -0.3389, 6.087), (5.96e-08, 0.3366, 6.087), (5.96e-08, 1.012, 5.825), (-0.5786, 1.7, 4.981), (-0.5786, -1.7, 4.981), (-0.5786, -1.014, 5.825), (-0.5786, -0.3389, 6.087), (-0.5786, 0.3366, 6.087), (-0.5786, 1.012, 5.825), (5.96e-08, 1.35, 6.4), (5.96e-08, 1.35, 5.551), (-0.5786, 1.35, 5.551), (5.96e-08, -1.352, 6.4), (5.96e-08, -1.352, 5.551), (-0.5786, -1.352, 5.551), (-0.5786, 1.7, 4.146), (-0.5786, -1.7, 4.146), (-0.2877, 1.7, 1.077), (-0.2877, -1.7, 1.077), (-0.5786, 1.7, 1.31), (-0.5786, -1.7, 1.31), (-0.5786, 1.452, 4.916), (-0.5786, 1.168, 5.395), (-0.5786, 0.8922, 5.619), (-0.5786, 0.2924, 5.852), (-0.5786, -0.2947, 5.852), (-0.5786, -0.8945, 5.619), (-0.5786, -1.171, 5.395), (-0.5786, -1.454, 4.916), (-0.5786, -1.454, 4.382), (-0.5786, 1.452, 4.382), (-0.5786, 1.452, 3.911), (-0.5786, -1.454, 3.911), (-0.5786, -1.454, 1.545), (-0.5786, 1.452, 1.545), (-0.723, 1.452, 4.916), (-0.723, 1.168, 5.395), (-0.723, 1.452, 4.382), (-0.723, 0.8922, 5.619), (-0.723, 0.2924, 5.852), (-0.723, -0.2947, 5.852), (-0.723, -0.8945, 5.619), (-0.723, -1.171, 5.395), (-0.723, -1.454, 4.916), (-0.723, -1.454, 4.382), (-0.723, -1.454, 3.911), (-0.723, 1.452, 3.911), (-0.723, 1.452, 1.545), (-0.723, -1.454, 1.545)], [], [(28, 29, 1, 0), (21, 9, 3, 20), (24, 10, 7, 23), (10, 11, 6, 7), (11, 12, 5, 6), (12, 13, 4, 5), (24, 8, 15, 25), (11, 10, 16, 17), (13, 12, 18, 19), (21, 13, 19, 22), (12, 11, 17, 18), (9, 21, 22, 14), (13, 21, 20, 4), (10, 24, 25, 16), (8, 24, 23, 2), (43, 44, 59, 56), (30, 31, 29, 28), (38, 39, 54, 53), (14, 22, 33, 32), (22, 19, 34, 33), (19, 18, 35, 34), (18, 17, 36, 35), (17, 16, 37, 36), (16, 25, 38, 37), (25, 15, 39, 38), (15, 27, 40, 39), (27, 26, 41, 40), (26, 14, 32, 41), (26, 27, 43, 42), (27, 31, 44, 43), (31, 30, 45, 44), (30, 26, 42, 45), (46, 47, 49, 50, 51, 52, 53, 54, 55, 48), (57, 56, 59, 58), (32, 33, 47, 46), (39, 40, 55, 54), (44, 45, 58, 59), (41, 32, 46, 48), (40, 41, 48, 55), (33, 34, 49, 47), (34, 35, 50, 49), (35, 36, 51, 50), (36, 37, 52, 51), (42, 43, 56, 57), (37, 38, 53, 52), (45, 42, 57, 58)])
_ca = me_cube_007.color_attributes.new('color', 'BYTE_COLOR', 'CORNER')
_ca.data.foreach_set('color', [0.6376, 0.5089, 0.3916, 1.0, 0.6376, 0.5089, 0.3916, 1.0, 0.6376, 0.5089, 0.3916, 1.0, 0.6376, 0.5089, 0.3916, 1.0, 0.6376, 0.5089, 0.3916, 1.0, 0.6376, 0.5089, 0.3916, 1.0, 0.6376, 0.5089, 0.3916, 1.0, 0.6376, 0.5089, 0.3916, 1.0, 0.6376, 0.5089, 0.3916, 1.0, 0.6376, 0.5089, 0.3916, 1.0, 0.6376, 0.5089, 0.3916, 1.0, 0.6376, 0.5089, 0.3916, 1.0, 0.6376, 0.5089, 0.3916, 1.0, 0.6376, 0.5089, 0.3916, 1.0, 0.6376, 0.5089, 0.3916, 1.0, 0.6376, 0.5089, 0.3916, 1.0, 0.6376, 0.5089, 0.3916, 1.0, 0.6376, 0.5089, 0.3916, 1.0, 0.6376, 0.5089, 0.3916, 1.0, 0.6376, 0.5089, 0.3916, 1.0, 0.6376, 0.5089, 0.3916, 1.0, 0.6376, 0.5089, 0.3916, 1.0, 0.6376, 0.5089, 0.3916, 1.0, 0.6376, 0.5089, 0.3916, 1.0, 0.3564, 0.2747, 0.1981, 1.0, 0.3564, 0.2747, 0.1981, 1.0, 0.3564, 0.2747, 0.1981, 1.0, 0.3564, 0.2747, 0.1981, 1.0, 0.3564, 0.2747, 0.1981, 1.0, 0.3564, 0.2747, 0.1981, 1.0, 0.3564, 0.2747, 0.1981, 1.0, 0.3564, 0.2747, 0.1981, 1.0, 0.3564, 0.2747, 0.1981, 1.0, 0.3564, 0.2747, 0.1981, 1.0, 0.3564, 0.2747, 0.1981, 1.0, 0.3564, 0.2747, 0.1981, 1.0, 0.3564, 0.2747, 0.1981, 1.0, 0.3564, 0.2747, 0.1981, 1.0, 0.3564, 0.2747, 0.1981, 1.0, 0.3564, 0.2747, 0.1981, 1.0, 0.3564, 0.2747, 0.1981, 1.0, 0.3564, 0.2747, 0.1981, 1.0, 0.3564, 0.2747, 0.1981, 1.0, 0.3564, 0.2747, 0.1981, 1.0, 0.3564, 0.2747, 0.1981, 1.0, 0.3564, 0.2747, 0.1981, 1.0, 0.3564, 0.2747, 0.1981, 1.0, 0.3564, 0.2747, 0.1981, 1.0, 0.6376, 0.5089, 0.3916, 1.0, 0.6376, 0.5089, 0.3916, 1.0, 0.6376, 0.5089, 0.3916, 1.0, 0.6376, 0.5089, 0.3916, 1.0, 0.3564, 0.2747, 0.1981, 1.0, 0.3564, 0.2747, 0.1981, 1.0, 0.3564, 0.2747, 0.1981, 1.0, 0.3564, 0.2747, 0.1981, 1.0, 0.6376, 0.5089, 0.3916, 1.0, 0.6376, 0.5089, 0.3916, 1.0, 0.6376, 0.5089, 0.3916, 1.0, 0.6376, 0.5089, 0.3916, 1.0, 0.3564, 0.2747, 0.1981, 1.0, 0.3564, 0.2747, 0.1981, 1.0, 0.3564, 0.2747, 0.1981, 1.0, 0.3564, 0.2747, 0.1981, 1.0, 0.7529, 0.6795, 0.5972, 1.0, 0.7529, 0.6795, 0.5972, 1.0, 0.7529, 0.6795, 0.5972, 1.0, 0.7529, 0.6795, 0.5972, 1.0, 0.3564, 0.2747, 0.1981, 1.0, 0.3564, 0.2747, 0.1981, 1.0, 0.3564, 0.2747, 0.1981, 1.0, 0.3564, 0.2747, 0.1981, 1.0, 0.6376, 0.5089, 0.3916, 1.0, 0.6376, 0.5089, 0.3916, 1.0, 0.6376, 0.5089, 0.3916, 1.0, 0.6376, 0.5089, 0.3916, 1.0, 0.6376, 0.5089, 0.3916, 1.0, 0.6376, 0.5089, 0.3916, 1.0, 0.6376, 0.5089, 0.3916, 1.0, 0.6376, 0.5089, 0.3916, 1.0, 0.6376, 0.5089, 0.3916, 1.0, 0.6376, 0.5089, 0.3916, 1.0, 0.6376, 0.5089, 0.3916, 1.0, 0.6376, 0.5089, 0.3916, 1.0, 0.6376, 0.5089, 0.3916, 1.0, 0.6376, 0.5089, 0.3916, 1.0, 0.6376, 0.5089, 0.3916, 1.0, 0.6376, 0.5089, 0.3916, 1.0, 0.6376, 0.5089, 0.3916, 1.0, 0.6376, 0.5089, 0.3916, 1.0, 0.6376, 0.5089, 0.3916, 1.0, 0.6376, 0.5089, 0.3916, 1.0, 0.6376, 0.5089, 0.3916, 1.0, 0.6376, 0.5089, 0.3916, 1.0, 0.6376, 0.5089, 0.3916, 1.0, 0.6376, 0.5089, 0.3916, 1.0, 0.6376, 0.5089, 0.3916, 1.0, 0.6376, 0.5089, 0.3916, 1.0, 0.6376, 0.5089, 0.3916, 1.0, 0.6376, 0.5089, 0.3916, 1.0, 0.6376, 0.5089, 0.3916, 1.0, 0.6376, 0.5089, 0.3916, 1.0, 0.6376, 0.5089, 0.3916, 1.0, 0.6376, 0.5089, 0.3916, 1.0, 0.6376, 0.5089, 0.3916, 1.0, 0.6376, 0.5089, 0.3916, 1.0, 0.6376, 0.5089, 0.3916, 1.0, 0.6376, 0.5089, 0.3916, 1.0, 0.6376, 0.5089, 0.3916, 1.0, 0.6376, 0.5089, 0.3916, 1.0, 0.6376, 0.5089, 0.3916, 1.0, 0.6376, 0.5089, 0.3916, 1.0, 0.6376, 0.5089, 0.3916, 1.0, 0.6376, 0.5089, 0.3916, 1.0, 0.6376, 0.5089, 0.3916, 1.0, 0.6376, 0.5089, 0.3916, 1.0, 0.6376, 0.5089, 0.3916, 1.0, 0.6376, 0.5089, 0.3916, 1.0, 0.6376, 0.5089, 0.3916, 1.0, 0.6376, 0.5089, 0.3916, 1.0, 0.6376, 0.5089, 0.3916, 1.0, 0.6376, 0.5089, 0.3916, 1.0, 0.6376, 0.5089, 0.3916, 1.0, 0.6376, 0.5089, 0.3916, 1.0, 0.6376, 0.5089, 0.3916, 1.0, 0.6376, 0.5089, 0.3916, 1.0, 0.6376, 0.5089, 0.3916, 1.0, 0.6376, 0.5089, 0.3916, 1.0, 0.01033, 0.02029, 0.03955, 1.0, 0.01033, 0.02029, 0.03955, 1.0, 0.01033, 0.02029, 0.03955, 1.0, 0.01033, 0.02029, 0.03955, 1.0, 0.01033, 0.02029, 0.03955, 1.0, 0.01033, 0.02029, 0.03955, 1.0, 0.01033, 0.02029, 0.03955, 1.0, 0.01033, 0.02029, 0.03955, 1.0, 0.01033, 0.02029, 0.03955, 1.0, 0.01033, 0.02029, 0.03955, 1.0, 0.01033, 0.02029, 0.03955, 1.0, 0.01033, 0.02029, 0.03955, 1.0, 0.01033, 0.02029, 0.03955, 1.0, 0.01033, 0.02029, 0.03955, 1.0, 0.3564, 0.2747, 0.1981, 1.0, 0.3564, 0.2747, 0.1981, 1.0, 0.3564, 0.2747, 0.1981, 1.0, 0.3564, 0.2747, 0.1981, 1.0, 0.3564, 0.2747, 0.1981, 1.0, 0.3564, 0.2747, 0.1981, 1.0, 0.3564, 0.2747, 0.1981, 1.0, 0.3564, 0.2747, 0.1981, 1.0, 0.7529, 0.6795, 0.5972, 1.0, 0.7529, 0.6795, 0.5972, 1.0, 0.7529, 0.6795, 0.5972, 1.0, 0.7529, 0.6795, 0.5972, 1.0, 0.3564, 0.2747, 0.1981, 1.0, 0.3564, 0.2747, 0.1981, 1.0, 0.3564, 0.2747, 0.1981, 1.0, 0.3564, 0.2747, 0.1981, 1.0, 0.7529, 0.6795, 0.5972, 1.0, 0.7529, 0.6795, 0.5972, 1.0, 0.7529, 0.6795, 0.5972, 1.0, 0.7529, 0.6795, 0.5972, 1.0, 0.3564, 0.2747, 0.1981, 1.0, 0.3564, 0.2747, 0.1981, 1.0, 0.3564, 0.2747, 0.1981, 1.0, 0.3564, 0.2747, 0.1981, 1.0, 0.3564, 0.2747, 0.1981, 1.0, 0.3564, 0.2747, 0.1981, 1.0, 0.3564, 0.2747, 0.1981, 1.0, 0.3564, 0.2747, 0.1981, 1.0, 0.3564, 0.2747, 0.1981, 1.0, 0.3564, 0.2747, 0.1981, 1.0, 0.3564, 0.2747, 0.1981, 1.0, 0.3564, 0.2747, 0.1981, 1.0, 0.3564, 0.2747, 0.1981, 1.0, 0.3564, 0.2747, 0.1981, 1.0, 0.3564, 0.2747, 0.1981, 1.0, 0.3564, 0.2747, 0.1981, 1.0, 0.3564, 0.2747, 0.1981, 1.0, 0.3564, 0.2747, 0.1981, 1.0, 0.3564, 0.2747, 0.1981, 1.0, 0.3564, 0.2747, 0.1981, 1.0, 0.3564, 0.2747, 0.1981, 1.0, 0.3564, 0.2747, 0.1981, 1.0, 0.3564, 0.2747, 0.1981, 1.0, 0.3564, 0.2747, 0.1981, 1.0, 0.3564, 0.2747, 0.1981, 1.0, 0.3564, 0.2747, 0.1981, 1.0, 0.3564, 0.2747, 0.1981, 1.0, 0.3564, 0.2747, 0.1981, 1.0])
_ca = me_cube_007.color_attributes.new('specular_power', 'BYTE_COLOR', 'CORNER')
_ca.data.foreach_set('color', [0.0, 0.0, 0.0, 1.0, 0.0, 0.0, 0.0, 1.0, 0.0, 0.0, 0.0, 1.0, 0.0, 0.0, 0.0, 1.0, 0.0, 0.0, 0.0, 1.0, 0.0, 0.0, 0.0, 1.0, 0.0, 0.0, 0.0, 1.0, 0.0, 0.0, 0.0, 1.0, 0.0, 0.0, 0.0, 1.0, 0.0, 0.0, 0.0, 1.0, 0.0, 0.0, 0.0, 1.0, 0.0, 0.0, 0.0, 1.0, 0.0, 0.0, 0.0, 1.0, 0.0, 0.0, 0.0, 1.0, 0.0, 0.0, 0.0, 1.0, 0.0, 0.0, 0.0, 1.0, 0.0, 0.0, 0.0, 1.0, 0.0, 0.0, 0.0, 1.0, 0.0, 0.0, 0.0, 1.0, 0.0, 0.0, 0.0, 1.0, 0.0, 0.0, 0.0, 1.0, 0.0, 0.0, 0.0, 1.0, 0.0, 0.0, 0.0, 1.0, 0.0, 0.0, 0.0, 1.0, 0.0, 0.0, 0.0, 1.0, 0.0, 0.0, 0.0, 1.0, 0.0, 0.0, 0.0, 1.0, 0.0, 0.0, 0.0, 1.0, 0.0, 0.0, 0.0, 1.0, 0.0, 0.0, 0.0, 1.0, 0.0, 0.0, 0.0, 1.0, 0.0, 0.0, 0.0, 1.0, 0.0, 0.0, 0.0, 1.0, 0.0, 0.0, 0.0, 1.0, 0.0, 0.0, 0.0, 1.0, 0.0, 0.0, 0.0, 1.0, 0.0, 0.0, 0.0, 1.0, 0.0, 0.0, 0.0, 1.0, 0.0, 0.0, 0.0, 1.0, 0.0, 0.0, 0.0, 1.0, 0.0, 0.0, 0.0, 1.0, 0.0, 0.0, 0.0, 1.0, 0.0, 0.0, 0.0, 1.0, 0.0, 0.0, 0.0, 1.0, 0.0, 0.0, 0.0, 1.0, 0.0, 0.0, 0.0, 1.0, 0.0, 0.0, 0.0, 1.0, 0.0, 0.0, 0.0, 1.0, 0.0, 0.0, 0.0, 1.0, 0.0, 0.0, 0.0, 1.0, 0.0, 0.0, 0.0, 1.0, 0.0, 0.0, 0.0, 1.0, 0.0, 0.0, 0.0, 1.0, 0.0, 0.0, 0.0, 1.0, 0.0, 0.0, 0.0, 1.0, 0.0, 0.0, 0.0, 1.0, 0.0, 0.0, 0.0, 1.0, 0.0, 0.0, 0.0, 1.0, 0.0, 0.0, 0.0, 1.0, 0.0, 0.0, 0.0, 1.0, 0.0, 0.0, 0.0, 1.0, 0.0, 0.0, 0.0, 1.0, 0.0, 0.0, 0.0, 1.0, 0.0, 0.0, 0.0, 1.0, 0.0, 0.0, 0.0, 1.0, 0.0, 0.0, 0.0, 1.0, 0.0, 0.0, 0.0, 1.0, 0.0, 0.0, 0.0, 1.0, 0.0, 0.0, 0.0, 1.0, 0.0, 0.0, 0.0, 1.0, 0.0, 0.0, 0.0, 1.0, 0.0, 0.0, 0.0, 1.0, 0.0, 0.0, 0.0, 1.0, 0.0, 0.0, 0.0, 1.0, 0.0, 0.0, 0.0, 1.0, 0.0, 0.0, 0.0, 1.0, 0.0, 0.0, 0.0, 1.0, 0.0, 0.0, 0.0, 1.0, 0.0, 0.0, 0.0, 1.0, 0.0, 0.0, 0.0, 1.0, 0.0, 0.0, 0.0, 1.0, 0.0, 0.0, 0.0, 1.0, 0.0, 0.0, 0.0, 1.0, 0.0, 0.0, 0.0, 1.0, 0.0, 0.0, 0.0, 1.0, 0.0, 0.0, 0.0, 1.0, 0.0, 0.0, 0.0, 1.0, 0.0, 0.0, 0.0, 1.0, 0.0, 0.0, 0.0, 1.0, 0.0, 0.0, 0.0, 1.0, 0.0, 0.0, 0.0, 1.0, 0.0, 0.0, 0.0, 1.0, 0.0, 0.0, 0.0, 1.0, 0.0, 0.0, 0.0, 1.0, 0.0, 0.0, 0.0, 1.0, 0.0, 0.0, 0.0, 1.0, 0.0, 0.0, 0.0, 1.0, 0.0, 0.0, 0.0, 1.0, 0.0, 0.0, 0.0, 1.0, 0.0, 0.0, 0.0, 1.0, 0.0, 0.0, 0.0, 1.0, 0.0, 0.0, 0.0, 1.0, 0.0, 0.0, 0.0, 1.0, 0.0, 0.0, 0.0, 1.0, 0.0, 0.0, 0.0, 1.0, 0.0, 0.0, 0.0, 1.0, 0.0, 0.0, 0.0, 1.0, 0.0, 0.0, 0.0, 1.0, 0.0, 0.0, 0.0, 1.0, 0.0, 0.0, 0.0, 1.0, 0.0, 0.0, 0.0, 1.0, 0.0, 0.0, 0.0, 1.0, 0.0, 0.0, 0.0, 1.0, 0.0, 0.0, 0.0, 1.0, 0.0, 0.0, 0.0, 1.0, 0.0, 0.0, 0.0, 1.0, 0.0, 0.0, 0.0, 1.0, 0.0, 0.0, 0.0, 1.0, 0.0, 0.0, 0.0, 1.0, 0.0, 0.0, 0.0, 1.0, 0.0, 0.0, 0.0, 1.0, 0.0, 0.0, 0.0, 1.0, 0.0, 0.0, 0.0, 1.0, 0.0, 0.0, 0.0, 1.0, 0.0, 0.0, 0.0, 1.0, 0.0, 0.0, 0.0, 1.0, 0.0, 0.0, 0.0, 1.0, 0.0, 0.0, 0.0, 1.0, 0.0331, 0.0331, 0.0331, 1.0, 0.0331, 0.0331, 0.0331, 1.0, 0.0331, 0.0331, 0.0331, 1.0, 0.0331, 0.0331, 0.0331, 1.0, 0.0331, 0.0331, 0.0331, 1.0, 0.0331, 0.0331, 0.0331, 1.0, 0.0331, 0.0331, 0.0331, 1.0, 0.0331, 0.0331, 0.0331, 1.0, 0.0331, 0.0331, 0.0331, 1.0, 0.0331, 0.0331, 0.0331, 1.0, 0.0331, 0.0331, 0.0331, 1.0, 0.0331, 0.0331, 0.0331, 1.0, 0.0331, 0.0331, 0.0331, 1.0, 0.0331, 0.0331, 0.0331, 1.0, 0.0, 0.0, 0.0, 1.0, 0.0, 0.0, 0.0, 1.0, 0.0, 0.0, 0.0, 1.0, 0.0, 0.0, 0.0, 1.0, 0.0, 0.0, 0.0, 1.0, 0.0, 0.0, 0.0, 1.0, 0.0, 0.0, 0.0, 1.0, 0.0, 0.0, 0.0, 1.0, 0.0, 0.0, 0.0, 1.0, 0.0, 0.0, 0.0, 1.0, 0.0, 0.0, 0.0, 1.0, 0.0, 0.0, 0.0, 1.0, 0.0, 0.0, 0.0, 1.0, 0.0, 0.0, 0.0, 1.0, 0.0, 0.0, 0.0, 1.0, 0.0, 0.0, 0.0, 1.0, 0.0, 0.0, 0.0, 1.0, 0.0, 0.0, 0.0, 1.0, 0.0, 0.0, 0.0, 1.0, 0.0, 0.0, 0.0, 1.0, 0.0, 0.0, 0.0, 1.0, 0.0, 0.0, 0.0, 1.0, 0.0, 0.0, 0.0, 1.0, 0.0, 0.0, 0.0, 1.0, 0.0, 0.0, 0.0, 1.0, 0.0, 0.0, 0.0, 1.0, 0.0, 0.0, 0.0, 1.0, 0.0, 0.0, 0.0, 1.0, 0.0, 0.0, 0.0, 1.0, 0.0, 0.0, 0.0, 1.0, 0.0, 0.0, 0.0, 1.0, 0.0, 0.0, 0.0, 1.0, 0.0, 0.0, 0.0, 1.0, 0.0, 0.0, 0.0, 1.0, 0.0, 0.0, 0.0, 1.0, 0.0, 0.0, 0.0, 1.0, 0.0, 0.0, 0.0, 1.0, 0.0, 0.0, 0.0, 1.0, 0.0, 0.0, 0.0, 1.0, 0.0, 0.0, 0.0, 1.0, 0.0, 0.0, 0.0, 1.0, 0.0, 0.0, 0.0, 1.0, 0.0, 0.0, 0.0, 1.0, 0.0, 0.0, 0.0, 1.0, 0.0, 0.0, 0.0, 1.0, 0.0, 0.0, 0.0, 1.0, 0.0, 0.0, 0.0, 1.0, 0.0, 0.0, 0.0, 1.0])
_ca = me_cube_007.color_attributes.new('specular_intensity', 'BYTE_COLOR', 'CORNER')
_ca.data.foreach_set('color', [0.0, 0.0, 0.0, 1.0, 0.0, 0.0, 0.0, 1.0, 0.0, 0.0, 0.0, 1.0, 0.0, 0.0, 0.0, 1.0, 0.0, 0.0, 0.0, 1.0, 0.0, 0.0, 0.0, 1.0, 0.0, 0.0, 0.0, 1.0, 0.0, 0.0, 0.0, 1.0, 0.0, 0.0, 0.0, 1.0, 0.0, 0.0, 0.0, 1.0, 0.0, 0.0, 0.0, 1.0, 0.0, 0.0, 0.0, 1.0, 0.0, 0.0, 0.0, 1.0, 0.0, 0.0, 0.0, 1.0, 0.0, 0.0, 0.0, 1.0, 0.0, 0.0, 0.0, 1.0, 0.0, 0.0, 0.0, 1.0, 0.0, 0.0, 0.0, 1.0, 0.0, 0.0, 0.0, 1.0, 0.0, 0.0, 0.0, 1.0, 0.0, 0.0, 0.0, 1.0, 0.0, 0.0, 0.0, 1.0, 0.0, 0.0, 0.0, 1.0, 0.0, 0.0, 0.0, 1.0, 0.0, 0.0, 0.0, 1.0, 0.0, 0.0, 0.0, 1.0, 0.0, 0.0, 0.0, 1.0, 0.0, 0.0, 0.0, 1.0, 0.0, 0.0, 0.0, 1.0, 0.0, 0.0, 0.0, 1.0, 0.0, 0.0, 0.0, 1.0, 0.0, 0.0, 0.0, 1.0, 0.0, 0.0, 0.0, 1.0, 0.0, 0.0, 0.0, 1.0, 0.0, 0.0, 0.0, 1.0, 0.0, 0.0, 0.0, 1.0, 0.0, 0.0, 0.0, 1.0, 0.0, 0.0, 0.0, 1.0, 0.0, 0.0, 0.0, 1.0, 0.0, 0.0, 0.0, 1.0, 0.0, 0.0, 0.0, 1.0, 0.0, 0.0, 0.0, 1.0, 0.0, 0.0, 0.0, 1.0, 0.0, 0.0, 0.0, 1.0, 0.0, 0.0, 0.0, 1.0, 0.0, 0.0, 0.0, 1.0, 0.0, 0.0, 0.0, 1.0, 0.0, 0.0, 0.0, 1.0, 0.0, 0.0, 0.0, 1.0, 0.0, 0.0, 0.0, 1.0, 0.0, 0.0, 0.0, 1.0, 0.0, 0.0, 0.0, 1.0, 0.0, 0.0, 0.0, 1.0, 0.0, 0.0, 0.0, 1.0, 0.0, 0.0, 0.0, 1.0, 0.0, 0.0, 0.0, 1.0, 0.0, 0.0, 0.0, 1.0, 0.0, 0.0, 0.0, 1.0, 0.0, 0.0, 0.0, 1.0, 0.0, 0.0, 0.0, 1.0, 0.0, 0.0, 0.0, 1.0, 0.0, 0.0, 0.0, 1.0, 0.0, 0.0, 0.0, 1.0, 0.0, 0.0, 0.0, 1.0, 0.0, 0.0, 0.0, 1.0, 0.0, 0.0, 0.0, 1.0, 0.0, 0.0, 0.0, 1.0, 0.0, 0.0, 0.0, 1.0, 0.0, 0.0, 0.0, 1.0, 0.0, 0.0, 0.0, 1.0, 0.0, 0.0, 0.0, 1.0, 0.0, 0.0, 0.0, 1.0, 0.0, 0.0, 0.0, 1.0, 0.0, 0.0, 0.0, 1.0, 0.0, 0.0, 0.0, 1.0, 0.0, 0.0, 0.0, 1.0, 0.0, 0.0, 0.0, 1.0, 0.0, 0.0, 0.0, 1.0, 0.0, 0.0, 0.0, 1.0, 0.0, 0.0, 0.0, 1.0, 0.0, 0.0, 0.0, 1.0, 0.0, 0.0, 0.0, 1.0, 0.0, 0.0, 0.0, 1.0, 0.0, 0.0, 0.0, 1.0, 0.0, 0.0, 0.0, 1.0, 0.0, 0.0, 0.0, 1.0, 0.0, 0.0, 0.0, 1.0, 0.0, 0.0, 0.0, 1.0, 0.0, 0.0, 0.0, 1.0, 0.0, 0.0, 0.0, 1.0, 0.0, 0.0, 0.0, 1.0, 0.0, 0.0, 0.0, 1.0, 0.0, 0.0, 0.0, 1.0, 0.0, 0.0, 0.0, 1.0, 0.0, 0.0, 0.0, 1.0, 0.0, 0.0, 0.0, 1.0, 0.0, 0.0, 0.0, 1.0, 0.0, 0.0, 0.0, 1.0, 0.0, 0.0, 0.0, 1.0, 0.0, 0.0, 0.0, 1.0, 0.0, 0.0, 0.0, 1.0, 0.0, 0.0, 0.0, 1.0, 0.0, 0.0, 0.0, 1.0, 0.0, 0.0, 0.0, 1.0, 0.0, 0.0, 0.0, 1.0, 0.0, 0.0, 0.0, 1.0, 0.0, 0.0, 0.0, 1.0, 0.0, 0.0, 0.0, 1.0, 0.0, 0.0, 0.0, 1.0, 0.0, 0.0, 0.0, 1.0, 0.0, 0.0, 0.0, 1.0, 0.0, 0.0, 0.0, 1.0, 0.0, 0.0, 0.0, 1.0, 0.0, 0.0, 0.0, 1.0, 0.0, 0.0, 0.0, 1.0, 0.0, 0.0, 0.0, 1.0, 0.0, 0.0, 0.0, 1.0, 0.0, 0.0, 0.0, 1.0, 0.0, 0.0, 0.0, 1.0, 0.0, 0.0, 0.0, 1.0, 0.0, 0.0, 0.0, 1.0, 0.0, 0.0, 0.0, 1.0, 0.0, 0.0, 0.0, 1.0, 0.0, 0.0, 0.0, 1.0, 0.0, 0.0, 0.0, 1.0, 0.0, 0.0, 0.0, 1.0, 0.0, 0.0, 0.0, 1.0, 0.0, 0.0, 0.0, 1.0, 0.1714, 0.1714, 0.1714, 1.0, 0.1714, 0.1714, 0.1714, 1.0, 0.1714, 0.1714, 0.1714, 1.0, 0.1714, 0.1714, 0.1714, 1.0, 0.1714, 0.1714, 0.1714, 1.0, 0.1714, 0.1714, 0.1714, 1.0, 0.1714, 0.1714, 0.1714, 1.0, 0.1714, 0.1714, 0.1714, 1.0, 0.1714, 0.1714, 0.1714, 1.0, 0.1714, 0.1714, 0.1714, 1.0, 0.1714, 0.1714, 0.1714, 1.0, 0.1714, 0.1714, 0.1714, 1.0, 0.1714, 0.1714, 0.1714, 1.0, 0.1714, 0.1714, 0.1714, 1.0, 0.0, 0.0, 0.0, 1.0, 0.0, 0.0, 0.0, 1.0, 0.0, 0.0, 0.0, 1.0, 0.0, 0.0, 0.0, 1.0, 0.0, 0.0, 0.0, 1.0, 0.0, 0.0, 0.0, 1.0, 0.0, 0.0, 0.0, 1.0, 0.0, 0.0, 0.0, 1.0, 0.0, 0.0, 0.0, 1.0, 0.0, 0.0, 0.0, 1.0, 0.0, 0.0, 0.0, 1.0, 0.0, 0.0, 0.0, 1.0, 0.0, 0.0, 0.0, 1.0, 0.0, 0.0, 0.0, 1.0, 0.0, 0.0, 0.0, 1.0, 0.0, 0.0, 0.0, 1.0, 0.0, 0.0, 0.0, 1.0, 0.0, 0.0, 0.0, 1.0, 0.0, 0.0, 0.0, 1.0, 0.0, 0.0, 0.0, 1.0, 0.0, 0.0, 0.0, 1.0, 0.0, 0.0, 0.0, 1.0, 0.0, 0.0, 0.0, 1.0, 0.0, 0.0, 0.0, 1.0, 0.0, 0.0, 0.0, 1.0, 0.0, 0.0, 0.0, 1.0, 0.0, 0.0, 0.0, 1.0, 0.0, 0.0, 0.0, 1.0, 0.0, 0.0, 0.0, 1.0, 0.0, 0.0, 0.0, 1.0, 0.0, 0.0, 0.0, 1.0, 0.0, 0.0, 0.0, 1.0, 0.0, 0.0, 0.0, 1.0, 0.0, 0.0, 0.0, 1.0, 0.0, 0.0, 0.0, 1.0, 0.0, 0.0, 0.0, 1.0, 0.0, 0.0, 0.0, 1.0, 0.0, 0.0, 0.0, 1.0, 0.0, 0.0, 0.0, 1.0, 0.0, 0.0, 0.0, 1.0, 0.0, 0.0, 0.0, 1.0, 0.0, 0.0, 0.0, 1.0, 0.0, 0.0, 0.0, 1.0, 0.0, 0.0, 0.0, 1.0, 0.0, 0.0, 0.0, 1.0, 0.0, 0.0, 0.0, 1.0, 0.0, 0.0, 0.0, 1.0, 0.0, 0.0, 0.0, 1.0])
me_cube_007.use_remesh_preserve_volume = False
me_cube_007.use_remesh_preserve_attributes = False
me_cube_007.use_mirror_vertex_groups = False
me_cube_007.use_paint_bone_selection = False
me_cube_007.use_paint_mask = True
me_cube_007.update()
me_cube_006 = bpy.data.meshes.new('Cube.006')
me_cube_006.from_pydata([(0.5079, -1.7, 17.7), (0.0, -1.7, 16.48), (0.5079, 1.7, 17.7), (0.0, 1.7, 16.48), (-0.5, -1.7, 17.7), (-0.5, 1.7, 17.7), (0.4203, -1.7, 17.02), (0.4203, 1.7, 17.02)], [], [(0, 2, 5, 4), (7, 2, 0, 6), (1, 3, 7, 6)])
_ca = me_cube_006.color_attributes.new('color', 'BYTE_COLOR', 'CORNER')
_ca.data.foreach_set('color', [0.7529, 0.6795, 0.5972, 1.0, 0.7529, 0.6795, 0.5972, 1.0, 0.7529, 0.6795, 0.5972, 1.0, 0.7529, 0.6795, 0.5972, 1.0, 0.6376, 0.5089, 0.3916, 1.0, 0.6376, 0.5089, 0.3916, 1.0, 0.6376, 0.5089, 0.3916, 1.0, 0.6376, 0.5089, 0.3916, 1.0, 0.3564, 0.2747, 0.1981, 1.0, 0.3564, 0.2747, 0.1981, 1.0, 0.3564, 0.2747, 0.1981, 1.0, 0.3564, 0.2747, 0.1981, 1.0])
me_cube_006.use_remesh_preserve_volume = False
me_cube_006.use_remesh_preserve_attributes = False
me_cube_006.use_mirror_vertex_groups = False
me_cube_006.use_paint_bone_selection = False
me_cube_006.use_paint_mask = True
me_cube_006.update()
me_cube_004 = bpy.data.meshes.new('Cube.004')
me_cube_004.from_pydata([(-0.07475, -0.4162, 15.69), (-0.07475, -0.4162, 16.1), (-0.07475, -1.7, 16.1), (-0.07475, -1.7, 15.36), (-0.07475, -0.8384, 16.1), (-0.07475, -0.8384, 15.76), (-0.07475, -1.261, 16.1), (-0.07475, -1.261, 15.69), (-0.1681, -0.4162, 13.19), (-0.1681, -0.4162, 15.69), (-0.1681, -1.453, 15.25), (-0.1681, -1.453, 13.42), (-0.1681, -0.2238, 15.25), (-0.1681, -0.2238, 13.42), (-0.1681, -1.166, 15.48), (-0.1681, -0.8384, 13.42), (-0.1681, -1.261, 13.42), (-0.1681, -0.8384, 15.53), (-0.1681, -1.7, 15.36), (-0.1681, -1.7, 13.19), (-0.1681, -0.5109, 15.48), (-0.1681, -0.4162, 13.42), (-0.1681, -1.261, 15.69), (-0.1681, -0.8384, 13.19), (-0.1681, -1.261, 13.19), (-0.1681, -0.8384, 15.76), (-0.42, -0.4162, 13.42), (-0.42, -0.5109, 15.48), (-0.42, -0.8384, 13.42), (-0.42, -0.8384, 15.53), (-0.42, -1.261, 13.42), (-0.42, -1.166, 15.48), (-0.42, -1.453, 15.25), (-0.42, -1.453, 13.42), (-0.42, -0.2238, 15.25), (-0.42, -0.2238, 13.42), (-0.07475, 1.272, 15.69), (-0.07475, 1.272, 16.1), (-0.07475, 0.005893, 16.1), (-0.07475, 1.7, 16.1), (-0.07475, 0.005893, 15.36), (-0.07475, 1.7, 15.36), (-0.07475, 0.8502, 16.1), (-0.07475, 0.8502, 15.76), (-0.07475, 0.428, 16.1), (-0.07475, 0.428, 15.69), (-0.1681, 1.272, 13.19), (-0.1681, 1.272, 15.69), (-0.1681, 0.2356, 15.25), (-0.1681, 0.2356, 13.42), (-0.1681, 1.465, 15.25), (-0.1681, 1.465, 13.42), (-0.1681, 0.5226, 15.48), (-0.1681, 0.8502, 13.42), (-0.1681, 0.428, 13.42), (-0.1681, 0.8502, 15.53), (-0.1681, 0.005893, 15.36), (-0.1681, 0.005894, 13.19), (-0.1681, 1.7, 15.36), (-0.1681, 1.178, 15.48), (-0.1681, 1.272, 13.42), (-0.1681, 1.7, 13.19), (-0.1681, 0.428, 15.69), (-0.1681, 0.8502, 13.19), (-0.1681, 0.428, 13.19), (-0.1681, 0.8502, 15.76), (-0.42, 1.272, 13.42), (-0.42, 1.178, 15.48), (-0.42, 0.8502, 13.42), (-0.42, 0.8502, 15.53), (-0.42, 0.428, 13.42), (-0.42, 0.5226, 15.48), (-0.42, 0.2356, 15.25), (-0.42, 0.2356, 13.42), (-0.42, 1.465, 15.25), (-0.42, 1.465, 13.42)], [], [(5, 0, 1, 4), (0, 40, 38, 1), (7, 5, 4, 6), (5, 7, 22, 25), (3, 7, 6, 2), (13, 12, 34, 35), (16, 15, 28, 30), (17, 14, 31, 29), (21, 13, 35, 26), (40, 0, 9, 56), (7, 3, 18, 22), (0, 5, 25, 9), (11, 10, 18, 19), (20, 12, 56, 9), (13, 21, 8, 57), (12, 13, 57, 56), (10, 14, 22, 18), (21, 15, 23, 8), (15, 16, 24, 23), (17, 20, 9, 25), (16, 11, 19, 24), (14, 17, 25, 22), (26, 35, 34, 27), (28, 26, 27, 29), (30, 28, 29, 31), (33, 30, 31, 32), (10, 11, 33, 32), (20, 17, 29, 27), (14, 10, 32, 31), (12, 20, 27, 34), (11, 16, 30, 33), (15, 21, 26, 28), (43, 36, 37, 42), (36, 41, 39, 37), (45, 43, 42, 44), (43, 45, 62, 65), (40, 45, 44, 38), (51, 50, 74, 75), (54, 53, 68, 70), (55, 52, 71, 69), (60, 51, 75, 66), (41, 36, 47, 58), (45, 40, 56, 62), (36, 43, 65, 47), (49, 48, 56, 57), (59, 50, 58, 47), (51, 60, 46, 61), (50, 51, 61, 58), (48, 52, 62, 56), (60, 53, 63, 46), (53, 54, 64, 63), (55, 59, 47, 65), (54, 49, 57, 64), (52, 55, 65, 62), (66, 75, 74, 67), (68, 66, 67, 69), (70, 68, 69, 71), (73, 70, 71, 72), (48, 49, 73, 72), (59, 55, 69, 67), (52, 48, 72, 71), (50, 59, 67, 74), (49, 54, 70, 73), (53, 60, 66, 68)])
_ca = me_cube_004.color_attributes.new('color', 'BYTE_COLOR', 'CORNER')
_ca.data.foreach_set('color', [0.4793, 0.09306, 0.05127, 1.0, 0.4793, 0.09306, 0.05127, 1.0, 0.4793, 0.09306, 0.05127, 1.0, 0.4793, 0.09306, 0.05127, 1.0, 0.4793, 0.09306, 0.05127, 1.0, 0.4793, 0.09306, 0.05127, 1.0, 0.4793, 0.09306, 0.05127, 1.0, 0.4793, 0.09306, 0.05127, 1.0, 0.4793, 0.09306, 0.05127, 1.0, 0.4793, 0.09306, 0.05127, 1.0, 0.4793, 0.09306, 0.05127, 1.0, 0.4793, 0.09306, 0.05127, 1.0, 0.3278, 0.04519, 0.02217, 1.0, 0.3278, 0.04519, 0.02217, 1.0, 0.3278, 0.04519, 0.02217, 1.0, 0.3278, 0.04519, 0.02217, 1.0, 0.4793, 0.09306, 0.05127, 1.0, 0.4793, 0.09306, 0.05127, 1.0, 0.4793, 0.09306, 0.05127, 1.0, 0.4793, 0.09306, 0.05127, 1.0, 0.3278, 0.04519, 0.02217, 1.0, 0.3278, 0.04519, 0.02217, 1.0, 0.3278, 0.04519, 0.02217, 1.0, 0.3278, 0.04519, 0.02217, 1.0, 0.5776, 0.1878, 0.1329, 1.0, 0.5776, 0.1878, 0.1329, 1.0, 0.5776, 0.1878, 0.1329, 1.0, 0.5776, 0.1878, 0.1329, 1.0, 0.3278, 0.04519, 0.02217, 1.0, 0.3278, 0.04519, 0.02217, 1.0, 0.3278, 0.04519, 0.02217, 1.0, 0.3278, 0.04519, 0.02217, 1.0, 0.5776, 0.1878, 0.1329, 1.0, 0.5776, 0.1878, 0.1329, 1.0, 0.5776, 0.1878, 0.1329, 1.0, 0.5776, 0.1878, 0.1329, 1.0, 0.3278, 0.04519, 0.02217, 1.0, 0.3278, 0.04519, 0.02217, 1.0, 0.3278, 0.04519, 0.02217, 1.0, 0.3278, 0.04519, 0.02217, 1.0, 0.3278, 0.04519, 0.02217, 1.0, 0.3278, 0.04519, 0.02217, 1.0, 0.3278, 0.04519, 0.02217, 1.0, 0.3278, 0.04519, 0.02217, 1.0, 0.3278, 0.04519, 0.02217, 1.0, 0.3278, 0.04519, 0.02217, 1.0, 0.3278, 0.04519, 0.02217, 1.0, 0.3278, 0.04519, 0.02217, 1.0, 0.4793, 0.09306, 0.05127, 1.0, 0.4793, 0.09306, 0.05127, 1.0, 0.4793, 0.09306, 0.05127, 1.0, 0.4793, 0.09306, 0.05127, 1.0, 0.4793, 0.09306, 0.05127, 1.0, 0.4793, 0.09306, 0.05127, 1.0, 0.4793, 0.09306, 0.05127, 1.0, 0.4793, 0.09306, 0.05127, 1.0, 0.4793, 0.09306, 0.05127, 1.0, 0.4793, 0.09306, 0.05127, 1.0, 0.4793, 0.09306, 0.05127, 1.0, 0.4793, 0.09306, 0.05127, 1.0, 0.4793, 0.09306, 0.05127, 1.0, 0.4793, 0.09306, 0.05127, 1.0, 0.4793, 0.09306, 0.05127, 1.0, 0.4793, 0.09306, 0.05127, 1.0, 0.4793, 0.09306, 0.05127, 1.0, 0.4793, 0.09306, 0.05127, 1.0, 0.4793, 0.09306, 0.05127, 1.0, 0.4793, 0.09306, 0.05127, 1.0, 0.4793, 0.09306, 0.05127, 1.0, 0.4793, 0.09306, 0.05127, 1.0, 0.4793, 0.09306, 0.05127, 1.0, 0.4793, 0.09306, 0.05127, 1.0, 0.4793, 0.09306, 0.05127, 1.0, 0.4793, 0.09306, 0.05127, 1.0, 0.4793, 0.09306, 0.05127, 1.0, 0.4793, 0.09306, 0.05127, 1.0, 0.4793, 0.09306, 0.05127, 1.0, 0.4793, 0.09306, 0.05127, 1.0, 0.4793, 0.09306, 0.05127, 1.0, 0.4793, 0.09306, 0.05127, 1.0, 0.4793, 0.09306, 0.05127, 1.0, 0.4793, 0.09306, 0.05127, 1.0, 0.4793, 0.09306, 0.05127, 1.0, 0.4793, 0.09306, 0.05127, 1.0, 0.4793, 0.09306, 0.05127, 1.0, 0.4793, 0.09306, 0.05127, 1.0, 0.4793, 0.09306, 0.05127, 1.0, 0.4793, 0.09306, 0.05127, 1.0, 0.01033, 0.02029, 0.03955, 1.0, 0.01033, 0.02029, 0.03955, 1.0, 0.01033, 0.02029, 0.03955, 1.0, 0.01033, 0.02029, 0.03955, 1.0, 0.01033, 0.02029, 0.03955, 1.0, 0.01033, 0.02029, 0.03955, 1.0, 0.01033, 0.02029, 0.03955, 1.0, 0.01033, 0.02029, 0.03955, 1.0, 0.01033, 0.02029, 0.03955, 1.0, 0.01033, 0.02029, 0.03955, 1.0, 0.01033, 0.02029, 0.03955, 1.0, 0.01033, 0.02029, 0.03955, 1.0, 0.01033, 0.02029, 0.03955, 1.0, 0.01033, 0.02029, 0.03955, 1.0, 0.01033, 0.02029, 0.03955, 1.0, 0.01033, 0.02029, 0.03955, 1.0, 0.3278, 0.04519, 0.02217, 1.0, 0.3278, 0.04519, 0.02217, 1.0, 0.3278, 0.04519, 0.02217, 1.0, 0.3278, 0.04519, 0.02217, 1.0, 0.3278, 0.04519, 0.02217, 1.0, 0.3278, 0.04519, 0.02217, 1.0, 0.3278, 0.04519, 0.02217, 1.0, 0.3278, 0.04519, 0.02217, 1.0, 0.3278, 0.04519, 0.02217, 1.0, 0.3278, 0.04519, 0.02217, 1.0, 0.3278, 0.04519, 0.02217, 1.0, 0.3278, 0.04519, 0.02217, 1.0, 0.3278, 0.04519, 0.02217, 1.0, 0.3278, 0.04519, 0.02217, 1.0, 0.3278, 0.04519, 0.02217, 1.0, 0.3278, 0.04519, 0.02217, 1.0, 0.5776, 0.1878, 0.1329, 1.0, 0.5776, 0.1878, 0.1329, 1.0, 0.5776, 0.1878, 0.1329, 1.0, 0.5776, 0.1878, 0.1329, 1.0, 0.5776, 0.1878, 0.1329, 1.0, 0.5776, 0.1878, 0.1329, 1.0, 0.5776, 0.1878, 0.1329, 1.0, 0.5776, 0.1878, 0.1329, 1.0, 0.4793, 0.09306, 0.05127, 1.0, 0.4793, 0.09306, 0.05127, 1.0, 0.4793, 0.09306, 0.05127, 1.0, 0.4793, 0.09306, 0.05127, 1.0, 0.4793, 0.09306, 0.05127, 1.0, 0.4793, 0.09306, 0.05127, 1.0, 0.4793, 0.09306, 0.05127, 1.0, 0.4793, 0.09306, 0.05127, 1.0, 0.4793, 0.09306, 0.05127, 1.0, 0.4793, 0.09306, 0.05127, 1.0, 0.4793, 0.09306, 0.05127, 1.0, 0.4793, 0.09306, 0.05127, 1.0, 0.3278, 0.04519, 0.02217, 1.0, 0.3278, 0.04519, 0.02217, 1.0, 0.3278, 0.04519, 0.02217, 1.0, 0.3278, 0.04519, 0.02217, 1.0, 0.4793, 0.09306, 0.05127, 1.0, 0.4793, 0.09306, 0.05127, 1.0, 0.4793, 0.09306, 0.05127, 1.0, 0.4793, 0.09306, 0.05127, 1.0, 0.3278, 0.04519, 0.02217, 1.0, 0.3278, 0.04519, 0.02217, 1.0, 0.3278, 0.04519, 0.02217, 1.0, 0.3278, 0.04519, 0.02217, 1.0, 0.5776, 0.1878, 0.1329, 1.0, 0.5776, 0.1878, 0.1329, 1.0, 0.5776, 0.1878, 0.1329, 1.0, 0.5776, 0.1878, 0.1329, 1.0, 0.3278, 0.04519, 0.02217, 1.0, 0.3278, 0.04519, 0.02217, 1.0, 0.3278, 0.04519, 0.02217, 1.0, 0.3278, 0.04519, 0.02217, 1.0, 0.5776, 0.1878, 0.1329, 1.0, 0.5776, 0.1878, 0.1329, 1.0, 0.5776, 0.1878, 0.1329, 1.0, 0.5776, 0.1878, 0.1329, 1.0, 0.3278, 0.04519, 0.02217, 1.0, 0.3278, 0.04519, 0.02217, 1.0, 0.3278, 0.04519, 0.02217, 1.0, 0.3278, 0.04519, 0.02217, 1.0, 0.3278, 0.04519, 0.02217, 1.0, 0.3278, 0.04519, 0.02217, 1.0, 0.3278, 0.04519, 0.02217, 1.0, 0.3278, 0.04519, 0.02217, 1.0, 0.3278, 0.04519, 0.02217, 1.0, 0.3278, 0.04519, 0.02217, 1.0, 0.3278, 0.04519, 0.02217, 1.0, 0.3278, 0.04519, 0.02217, 1.0, 0.4793, 0.09306, 0.05127, 1.0, 0.4793, 0.09306, 0.05127, 1.0, 0.4793, 0.09306, 0.05127, 1.0, 0.4793, 0.09306, 0.05127, 1.0, 0.4793, 0.09306, 0.05127, 1.0, 0.4793, 0.09306, 0.05127, 1.0, 0.4793, 0.09306, 0.05127, 1.0, 0.4793, 0.09306, 0.05127, 1.0, 0.4793, 0.09306, 0.05127, 1.0, 0.4793, 0.09306, 0.05127, 1.0, 0.4793, 0.09306, 0.05127, 1.0, 0.4793, 0.09306, 0.05127, 1.0, 0.4793, 0.09306, 0.05127, 1.0, 0.4793, 0.09306, 0.05127, 1.0, 0.4793, 0.09306, 0.05127, 1.0, 0.4793, 0.09306, 0.05127, 1.0, 0.4793, 0.09306, 0.05127, 1.0, 0.4793, 0.09306, 0.05127, 1.0, 0.4793, 0.09306, 0.05127, 1.0, 0.4793, 0.09306, 0.05127, 1.0, 0.4793, 0.09306, 0.05127, 1.0, 0.4793, 0.09306, 0.05127, 1.0, 0.4793, 0.09306, 0.05127, 1.0, 0.4793, 0.09306, 0.05127, 1.0, 0.4793, 0.09306, 0.05127, 1.0, 0.4793, 0.09306, 0.05127, 1.0, 0.4793, 0.09306, 0.05127, 1.0, 0.4793, 0.09306, 0.05127, 1.0, 0.4793, 0.09306, 0.05127, 1.0, 0.4793, 0.09306, 0.05127, 1.0, 0.4793, 0.09306, 0.05127, 1.0, 0.4793, 0.09306, 0.05127, 1.0, 0.4793, 0.09306, 0.05127, 1.0, 0.4793, 0.09306, 0.05127, 1.0, 0.4793, 0.09306, 0.05127, 1.0, 0.4793, 0.09306, 0.05127, 1.0, 0.4793, 0.09306, 0.05127, 1.0, 0.4793, 0.09306, 0.05127, 1.0, 0.4793, 0.09306, 0.05127, 1.0, 0.4793, 0.09306, 0.05127, 1.0, 0.01033, 0.02029, 0.03955, 1.0, 0.01033, 0.02029, 0.03955, 1.0, 0.01033, 0.02029, 0.03955, 1.0, 0.01033, 0.02029, 0.03955, 1.0, 0.01033, 0.02029, 0.03955, 1.0, 0.01033, 0.02029, 0.03955, 1.0, 0.01033, 0.02029, 0.03955, 1.0, 0.01033, 0.02029, 0.03955, 1.0, 0.01033, 0.02029, 0.03955, 1.0, 0.01033, 0.02029, 0.03955, 1.0, 0.01033, 0.02029, 0.03955, 1.0, 0.01033, 0.02029, 0.03955, 1.0, 0.01033, 0.02029, 0.03955, 1.0, 0.01033, 0.02029, 0.03955, 1.0, 0.01033, 0.02029, 0.03955, 1.0, 0.01033, 0.02029, 0.03955, 1.0, 0.3278, 0.04519, 0.02217, 1.0, 0.3278, 0.04519, 0.02217, 1.0, 0.3278, 0.04519, 0.02217, 1.0, 0.3278, 0.04519, 0.02217, 1.0, 0.3278, 0.04519, 0.02217, 1.0, 0.3278, 0.04519, 0.02217, 1.0, 0.3278, 0.04519, 0.02217, 1.0, 0.3278, 0.04519, 0.02217, 1.0, 0.3278, 0.04519, 0.02217, 1.0, 0.3278, 0.04519, 0.02217, 1.0, 0.3278, 0.04519, 0.02217, 1.0, 0.3278, 0.04519, 0.02217, 1.0, 0.3278, 0.04519, 0.02217, 1.0, 0.3278, 0.04519, 0.02217, 1.0, 0.3278, 0.04519, 0.02217, 1.0, 0.3278, 0.04519, 0.02217, 1.0, 0.5776, 0.1878, 0.1329, 1.0, 0.5776, 0.1878, 0.1329, 1.0, 0.5776, 0.1878, 0.1329, 1.0, 0.5776, 0.1878, 0.1329, 1.0, 0.5776, 0.1878, 0.1329, 1.0, 0.5776, 0.1878, 0.1329, 1.0, 0.5776, 0.1878, 0.1329, 1.0, 0.5776, 0.1878, 0.1329, 1.0])
_ca = me_cube_004.color_attributes.new('specular_power', 'BYTE_COLOR', 'CORNER')
_ca.data.foreach_set('color', [0.0, 0.0, 0.0, 1.0, 0.0, 0.0, 0.0, 1.0, 0.0, 0.0, 0.0, 1.0, 0.0, 0.0, 0.0, 1.0, 0.0, 0.0, 0.0, 1.0, 0.0, 0.0, 0.0, 1.0, 0.0, 0.0, 0.0, 1.0, 0.0, 0.0, 0.0, 1.0, 0.0, 0.0, 0.0, 1.0, 0.0, 0.0, 0.0, 1.0, 0.0, 0.0, 0.0, 1.0, 0.0, 0.0, 0.0, 1.0, 0.0, 0.0, 0.0, 1.0, 0.0, 0.0, 0.0, 1.0, 0.0, 0.0, 0.0, 1.0, 0.0, 0.0, 0.0, 1.0, 0.0, 0.0, 0.0, 1.0, 0.0, 0.0, 0.0, 1.0, 0.0, 0.0, 0.0, 1.0, 0.0, 0.0, 0.0, 1.0, 0.0, 0.0, 0.0, 1.0, 0.0, 0.0, 0.0, 1.0, 0.0, 0.0, 0.0, 1.0, 0.0, 0.0, 0.0, 1.0, 0.0, 0.0, 0.0, 1.0, 0.0, 0.0, 0.0, 1.0, 0.0, 0.0, 0.0, 1.0, 0.0, 0.0, 0.0, 1.0, 0.0, 0.0, 0.0, 1.0, 0.0, 0.0, 0.0, 1.0, 0.0, 0.0, 0.0, 1.0, 0.0, 0.0, 0.0, 1.0, 0.0, 0.0, 0.0, 1.0, 0.0, 0.0, 0.0, 1.0, 0.0, 0.0, 0.0, 1.0, 0.0, 0.0, 0.0, 1.0, 0.0, 0.0, 0.0, 1.0, 0.0, 0.0, 0.0, 1.0, 0.0, 0.0, 0.0, 1.0, 0.0, 0.0, 0.0, 1.0, 0.0, 0.0, 0.0, 1.0, 0.0, 0.0, 0.0, 1.0, 0.0, 0.0, 0.0, 1.0, 0.0, 0.0, 0.0, 1.0, 0.0, 0.0, 0.0, 1.0, 0.0, 0.0, 0.0, 1.0, 0.0, 0.0, 0.0, 1.0, 0.0, 0.0, 0.0, 1.0, 0.0, 0.0, 0.0, 1.0, 0.0, 0.0, 0.0, 1.0, 0.0, 0.0, 0.0, 1.0, 0.0, 0.0, 0.0, 1.0, 0.0, 0.0, 0.0, 1.0, 0.0, 0.0, 0.0, 1.0, 0.0, 0.0, 0.0, 1.0, 0.0, 0.0, 0.0, 1.0, 0.0, 0.0, 0.0, 1.0, 0.0, 0.0, 0.0, 1.0, 0.0, 0.0, 0.0, 1.0, 0.0, 0.0, 0.0, 1.0, 0.0, 0.0, 0.0, 1.0, 0.0, 0.0, 0.0, 1.0, 0.0, 0.0, 0.0, 1.0, 0.0, 0.0, 0.0, 1.0, 0.0, 0.0, 0.0, 1.0, 0.0, 0.0, 0.0, 1.0, 0.0, 0.0, 0.0, 1.0, 0.0, 0.0, 0.0, 1.0, 0.0, 0.0, 0.0, 1.0, 0.0, 0.0, 0.0, 1.0, 0.0, 0.0, 0.0, 1.0, 0.0, 0.0, 0.0, 1.0, 0.0, 0.0, 0.0, 1.0, 0.0, 0.0, 0.0, 1.0, 0.0, 0.0, 0.0, 1.0, 0.0, 0.0, 0.0, 1.0, 0.0, 0.0, 0.0, 1.0, 0.0, 0.0, 0.0, 1.0, 0.0, 0.0, 0.0, 1.0, 0.0, 0.0, 0.0, 1.0, 0.0, 0.0, 0.0, 1.0, 0.0, 0.0, 0.0, 1.0, 0.0, 0.0, 0.0, 1.0, 0.0, 0.0, 0.0, 1.0, 0.0, 0.0, 0.0, 1.0, 0.0, 0.0, 0.0, 1.0, 0.0, 0.0, 0.0, 1.0, 0.0, 0.0, 0.0, 1.0, 0.0331, 0.0331, 0.0331, 1.0, 0.0331, 0.0331, 0.0331, 1.0, 0.0331, 0.0331, 0.0331, 1.0, 0.0331, 0.0331, 0.0331, 1.0, 0.0331, 0.0331, 0.0331, 1.0, 0.0331, 0.0331, 0.0331, 1.0, 0.0331, 0.0331, 0.0331, 1.0, 0.0331, 0.0331, 0.0331, 1.0, 0.0331, 0.0331, 0.0331, 1.0, 0.0331, 0.0331, 0.0331, 1.0, 0.0331, 0.0331, 0.0331, 1.0, 0.0331, 0.0331, 0.0331, 1.0, 0.0331, 0.0331, 0.0331, 1.0, 0.0331, 0.0331, 0.0331, 1.0, 0.0331, 0.0331, 0.0331, 1.0, 0.0331, 0.0331, 0.0331, 1.0, 0.0, 0.0, 0.0, 1.0, 0.0, 0.0, 0.0, 1.0, 0.0, 0.0, 0.0, 1.0, 0.0, 0.0, 0.0, 1.0, 0.0, 0.0, 0.0, 1.0, 0.0, 0.0, 0.0, 1.0, 0.0, 0.0, 0.0, 1.0, 0.0, 0.0, 0.0, 1.0, 0.0, 0.0, 0.0, 1.0, 0.0, 0.0, 0.0, 1.0, 0.0, 0.0, 0.0, 1.0, 0.0, 0.0, 0.0, 1.0, 0.0, 0.0, 0.0, 1.0, 0.0, 0.0, 0.0, 1.0, 0.0, 0.0, 0.0, 1.0, 0.0, 0.0, 0.0, 1.0, 0.0, 0.0, 0.0, 1.0, 0.0, 0.0, 0.0, 1.0, 0.0, 0.0, 0.0, 1.0, 0.0, 0.0, 0.0, 1.0, 0.0, 0.0, 0.0, 1.0, 0.0, 0.0, 0.0, 1.0, 0.0, 0.0, 0.0, 1.0, 0.0, 0.0, 0.0, 1.0, 0.0, 0.0, 0.0, 1.0, 0.0, 0.0, 0.0, 1.0, 0.0, 0.0, 0.0, 1.0, 0.0, 0.0, 0.0, 1.0, 0.0, 0.0, 0.0, 1.0, 0.0, 0.0, 0.0, 1.0, 0.0, 0.0, 0.0, 1.0, 0.0, 0.0, 0.0, 1.0, 0.0, 0.0, 0.0, 1.0, 0.0, 0.0, 0.0, 1.0, 0.0, 0.0, 0.0, 1.0, 0.0, 0.0, 0.0, 1.0, 0.0, 0.0, 0.0, 1.0, 0.0, 0.0, 0.0, 1.0, 0.0, 0.0, 0.0, 1.0, 0.0, 0.0, 0.0, 1.0, 0.0, 0.0, 0.0, 1.0, 0.0, 0.0, 0.0, 1.0, 0.0, 0.0, 0.0, 1.0, 0.0, 0.0, 0.0, 1.0, 0.0, 0.0, 0.0, 1.0, 0.0, 0.0, 0.0, 1.0, 0.0, 0.0, 0.0, 1.0, 0.0, 0.0, 0.0, 1.0, 0.0, 0.0, 0.0, 1.0, 0.0, 0.0, 0.0, 1.0, 0.0, 0.0, 0.0, 1.0, 0.0, 0.0, 0.0, 1.0, 0.0, 0.0, 0.0, 1.0, 0.0, 0.0, 0.0, 1.0, 0.0, 0.0, 0.0, 1.0, 0.0, 0.0, 0.0, 1.0, 0.0, 0.0, 0.0, 1.0, 0.0, 0.0, 0.0, 1.0, 0.0, 0.0, 0.0, 1.0, 0.0, 0.0, 0.0, 1.0, 0.0, 0.0, 0.0, 1.0, 0.0, 0.0, 0.0, 1.0, 0.0, 0.0, 0.0, 1.0, 0.0, 0.0, 0.0, 1.0, 0.0, 0.0, 0.0, 1.0, 0.0, 0.0, 0.0, 1.0, 0.0, 0.0, 0.0, 1.0, 0.0, 0.0, 0.0, 1.0, 0.0, 0.0, 0.0, 1.0, 0.0, 0.0, 0.0, 1.0, 0.0, 0.0, 0.0, 1.0, 0.0, 0.0, 0.0, 1.0, 0.0, 0.0, 0.0, 1.0, 0.0, 0.0, 0.0, 1.0, 0.0, 0.0, 0.0, 1.0, 0.0, 0.0, 0.0, 1.0, 0.0, 0.0, 0.0, 1.0, 0.0, 0.0, 0.0, 1.0, 0.0, 0.0, 0.0, 1.0, 0.0, 0.0, 0.0, 1.0, 0.0, 0.0, 0.0, 1.0, 0.0, 0.0, 0.0, 1.0, 0.0, 0.0, 0.0, 1.0, 0.0, 0.0, 0.0, 1.0, 0.0, 0.0, 0.0, 1.0, 0.0, 0.0, 0.0, 1.0, 0.0, 0.0, 0.0, 1.0, 0.0, 0.0, 0.0, 1.0, 0.0, 0.0, 0.0, 1.0, 0.0, 0.0, 0.0, 1.0, 0.0, 0.0, 0.0, 1.0, 0.0, 0.0, 0.0, 1.0, 0.0, 0.0, 0.0, 1.0, 0.0, 0.0, 0.0, 1.0, 0.0, 0.0, 0.0, 1.0, 0.0, 0.0, 0.0, 1.0, 0.0, 0.0, 0.0, 1.0, 0.0, 0.0, 0.0, 1.0, 0.0, 0.0, 0.0, 1.0, 0.0, 0.0, 0.0, 1.0, 0.0, 0.0, 0.0, 1.0, 0.0, 0.0, 0.0, 1.0, 0.0, 0.0, 0.0, 1.0, 0.0, 0.0, 0.0, 1.0, 0.0, 0.0, 0.0, 1.0, 0.0, 0.0, 0.0, 1.0, 0.0, 0.0, 0.0, 1.0, 0.0, 0.0, 0.0, 1.0, 0.0, 0.0, 0.0, 1.0, 0.0, 0.0, 0.0, 1.0, 0.0, 0.0, 0.0, 1.0, 0.0, 0.0, 0.0, 1.0, 0.0331, 0.0331, 0.0331, 1.0, 0.0331, 0.0331, 0.0331, 1.0, 0.0331, 0.0331, 0.0331, 1.0, 0.0331, 0.0331, 0.0331, 1.0, 0.0331, 0.0331, 0.0331, 1.0, 0.0331, 0.0331, 0.0331, 1.0, 0.0331, 0.0331, 0.0331, 1.0, 0.0331, 0.0331, 0.0331, 1.0, 0.0331, 0.0331, 0.0331, 1.0, 0.0331, 0.0331, 0.0331, 1.0, 0.0331, 0.0331, 0.0331, 1.0, 0.0331, 0.0331, 0.0331, 1.0, 0.0331, 0.0331, 0.0331, 1.0, 0.0331, 0.0331, 0.0331, 1.0, 0.0331, 0.0331, 0.0331, 1.0, 0.0331, 0.0331, 0.0331, 1.0, 0.0, 0.0, 0.0, 1.0, 0.0, 0.0, 0.0, 1.0, 0.0, 0.0, 0.0, 1.0, 0.0, 0.0, 0.0, 1.0, 0.0, 0.0, 0.0, 1.0, 0.0, 0.0, 0.0, 1.0, 0.0, 0.0, 0.0, 1.0, 0.0, 0.0, 0.0, 1.0, 0.0, 0.0, 0.0, 1.0, 0.0, 0.0, 0.0, 1.0, 0.0, 0.0, 0.0, 1.0, 0.0, 0.0, 0.0, 1.0, 0.0, 0.0, 0.0, 1.0, 0.0, 0.0, 0.0, 1.0, 0.0, 0.0, 0.0, 1.0, 0.0, 0.0, 0.0, 1.0, 0.0, 0.0, 0.0, 1.0, 0.0, 0.0, 0.0, 1.0, 0.0, 0.0, 0.0, 1.0, 0.0, 0.0, 0.0, 1.0, 0.0, 0.0, 0.0, 1.0, 0.0, 0.0, 0.0, 1.0, 0.0, 0.0, 0.0, 1.0, 0.0, 0.0, 0.0, 1.0])
_ca = me_cube_004.color_attributes.new('specular_intensity', 'BYTE_COLOR', 'CORNER')
_ca.data.foreach_set('color', [0.0, 0.0, 0.0, 1.0, 0.0, 0.0, 0.0, 1.0, 0.0, 0.0, 0.0, 1.0, 0.0, 0.0, 0.0, 1.0, 0.0, 0.0, 0.0, 1.0, 0.0, 0.0, 0.0, 1.0, 0.0, 0.0, 0.0, 1.0, 0.0, 0.0, 0.0, 1.0, 0.0, 0.0, 0.0, 1.0, 0.0, 0.0, 0.0, 1.0, 0.0, 0.0, 0.0, 1.0, 0.0, 0.0, 0.0, 1.0, 0.0, 0.0, 0.0, 1.0, 0.0, 0.0, 0.0, 1.0, 0.0, 0.0, 0.0, 1.0, 0.0, 0.0, 0.0, 1.0, 0.0, 0.0, 0.0, 1.0, 0.0, 0.0, 0.0, 1.0, 0.0, 0.0, 0.0, 1.0, 0.0, 0.0, 0.0, 1.0, 0.0, 0.0, 0.0, 1.0, 0.0, 0.0, 0.0, 1.0, 0.0, 0.0, 0.0, 1.0, 0.0, 0.0, 0.0, 1.0, 0.0, 0.0, 0.0, 1.0, 0.0, 0.0, 0.0, 1.0, 0.0, 0.0, 0.0, 1.0, 0.0, 0.0, 0.0, 1.0, 0.0, 0.0, 0.0, 1.0, 0.0, 0.0, 0.0, 1.0, 0.0, 0.0, 0.0, 1.0, 0.0, 0.0, 0.0, 1.0, 0.0, 0.0, 0.0, 1.0, 0.0, 0.0, 0.0, 1.0, 0.0, 0.0, 0.0, 1.0, 0.0, 0.0, 0.0, 1.0, 0.0, 0.0, 0.0, 1.0, 0.0, 0.0, 0.0, 1.0, 0.0, 0.0, 0.0, 1.0, 0.0, 0.0, 0.0, 1.0, 0.0, 0.0, 0.0, 1.0, 0.0, 0.0, 0.0, 1.0, 0.0, 0.0, 0.0, 1.0, 0.0, 0.0, 0.0, 1.0, 0.0, 0.0, 0.0, 1.0, 0.0, 0.0, 0.0, 1.0, 0.0, 0.0, 0.0, 1.0, 0.0, 0.0, 0.0, 1.0, 0.0, 0.0, 0.0, 1.0, 0.0, 0.0, 0.0, 1.0, 0.0, 0.0, 0.0, 1.0, 0.0, 0.0, 0.0, 1.0, 0.0, 0.0, 0.0, 1.0, 0.0, 0.0, 0.0, 1.0, 0.0, 0.0, 0.0, 1.0, 0.0, 0.0, 0.0, 1.0, 0.0, 0.0, 0.0, 1.0, 0.0, 0.0, 0.0, 1.0, 0.0, 0.0, 0.0, 1.0, 0.0, 0.0, 0.0, 1.0, 0.0, 0.0, 0.0, 1.0, 0.0, 0.0, 0.0, 1.0, 0.0, 0.0, 0.0, 1.0, 0.0, 0.0, 0.0, 1.0, 0.0, 0.0, 0.0, 1.0, 0.0, 0.0, 0.0, 1.0, 0.0, 0.0, 0.0, 1.0, 0.0, 0.0, 0.0, 1.0, 0.0, 0.0, 0.0, 1.0, 0.0, 0.0, 0.0, 1.0, 0.0, 0.0, 0.0, 1.0, 0.0, 0.0, 0.0, 1.0, 0.0, 0.0, 0.0, 1.0, 0.0, 0.0, 0.0, 1.0, 0.0, 0.0, 0.0, 1.0, 0.0, 0.0, 0.0, 1.0, 0.0, 0.0, 0.0, 1.0, 0.0, 0.0, 0.0, 1.0, 0.0, 0.0, 0.0, 1.0, 0.0, 0.0, 0.0, 1.0, 0.0, 0.0, 0.0, 1.0, 0.0, 0.0, 0.0, 1.0, 0.0, 0.0, 0.0, 1.0, 0.0, 0.0, 0.0, 1.0, 0.0, 0.0, 0.0, 1.0, 0.0, 0.0, 0.0, 1.0, 0.0, 0.0, 0.0, 1.0, 0.0, 0.0, 0.0, 1.0, 0.1714, 0.1714, 0.1714, 1.0, 0.1714, 0.1714, 0.1714, 1.0, 0.1714, 0.1714, 0.1714, 1.0, 0.1714, 0.1714, 0.1714, 1.0, 0.1714, 0.1714, 0.1714, 1.0, 0.1714, 0.1714, 0.1714, 1.0, 0.1714, 0.1714, 0.1714, 1.0, 0.1714, 0.1714, 0.1714, 1.0, 0.1714, 0.1714, 0.1714, 1.0, 0.1714, 0.1714, 0.1714, 1.0, 0.1714, 0.1714, 0.1714, 1.0, 0.1714, 0.1714, 0.1714, 1.0, 0.1714, 0.1714, 0.1714, 1.0, 0.1714, 0.1714, 0.1714, 1.0, 0.1714, 0.1714, 0.1714, 1.0, 0.1714, 0.1714, 0.1714, 1.0, 0.0, 0.0, 0.0, 1.0, 0.0, 0.0, 0.0, 1.0, 0.0, 0.0, 0.0, 1.0, 0.0, 0.0, 0.0, 1.0, 0.0, 0.0, 0.0, 1.0, 0.0, 0.0, 0.0, 1.0, 0.0, 0.0, 0.0, 1.0, 0.0, 0.0, 0.0, 1.0, 0.0, 0.0, 0.0, 1.0, 0.0, 0.0, 0.0, 1.0, 0.0, 0.0, 0.0, 1.0, 0.0, 0.0, 0.0, 1.0, 0.0, 0.0, 0.0, 1.0, 0.0, 0.0, 0.0, 1.0, 0.0, 0.0, 0.0, 1.0, 0.0, 0.0, 0.0, 1.0, 0.0, 0.0, 0.0, 1.0, 0.0, 0.0, 0.0, 1.0, 0.0, 0.0, 0.0, 1.0, 0.0, 0.0, 0.0, 1.0, 0.0, 0.0, 0.0, 1.0, 0.0, 0.0, 0.0, 1.0, 0.0, 0.0, 0.0, 1.0, 0.0, 0.0, 0.0, 1.0, 0.0, 0.0, 0.0, 1.0, 0.0, 0.0, 0.0, 1.0, 0.0, 0.0, 0.0, 1.0, 0.0, 0.0, 0.0, 1.0, 0.0, 0.0, 0.0, 1.0, 0.0, 0.0, 0.0, 1.0, 0.0, 0.0, 0.0, 1.0, 0.0, 0.0, 0.0, 1.0, 0.0, 0.0, 0.0, 1.0, 0.0, 0.0, 0.0, 1.0, 0.0, 0.0, 0.0, 1.0, 0.0, 0.0, 0.0, 1.0, 0.0, 0.0, 0.0, 1.0, 0.0, 0.0, 0.0, 1.0, 0.0, 0.0, 0.0, 1.0, 0.0, 0.0, 0.0, 1.0, 0.0, 0.0, 0.0, 1.0, 0.0, 0.0, 0.0, 1.0, 0.0, 0.0, 0.0, 1.0, 0.0, 0.0, 0.0, 1.0, 0.0, 0.0, 0.0, 1.0, 0.0, 0.0, 0.0, 1.0, 0.0, 0.0, 0.0, 1.0, 0.0, 0.0, 0.0, 1.0, 0.0, 0.0, 0.0, 1.0, 0.0, 0.0, 0.0, 1.0, 0.0, 0.0, 0.0, 1.0, 0.0, 0.0, 0.0, 1.0, 0.0, 0.0, 0.0, 1.0, 0.0, 0.0, 0.0, 1.0, 0.0, 0.0, 0.0, 1.0, 0.0, 0.0, 0.0, 1.0, 0.0, 0.0, 0.0, 1.0, 0.0, 0.0, 0.0, 1.0, 0.0, 0.0, 0.0, 1.0, 0.0, 0.0, 0.0, 1.0, 0.0, 0.0, 0.0, 1.0, 0.0, 0.0, 0.0, 1.0, 0.0, 0.0, 0.0, 1.0, 0.0, 0.0, 0.0, 1.0, 0.0, 0.0, 0.0, 1.0, 0.0, 0.0, 0.0, 1.0, 0.0, 0.0, 0.0, 1.0, 0.0, 0.0, 0.0, 1.0, 0.0, 0.0, 0.0, 1.0, 0.0, 0.0, 0.0, 1.0, 0.0, 0.0, 0.0, 1.0, 0.0, 0.0, 0.0, 1.0, 0.0, 0.0, 0.0, 1.0, 0.0, 0.0, 0.0, 1.0, 0.0, 0.0, 0.0, 1.0, 0.0, 0.0, 0.0, 1.0, 0.0, 0.0, 0.0, 1.0, 0.0, 0.0, 0.0, 1.0, 0.0, 0.0, 0.0, 1.0, 0.0, 0.0, 0.0, 1.0, 0.0, 0.0, 0.0, 1.0, 0.0, 0.0, 0.0, 1.0, 0.0, 0.0, 0.0, 1.0, 0.0, 0.0, 0.0, 1.0, 0.0, 0.0, 0.0, 1.0, 0.0, 0.0, 0.0, 1.0, 0.0, 0.0, 0.0, 1.0, 0.0, 0.0, 0.0, 1.0, 0.0, 0.0, 0.0, 1.0, 0.0, 0.0, 0.0, 1.0, 0.0, 0.0, 0.0, 1.0, 0.0, 0.0, 0.0, 1.0, 0.0, 0.0, 0.0, 1.0, 0.0, 0.0, 0.0, 1.0, 0.0, 0.0, 0.0, 1.0, 0.0, 0.0, 0.0, 1.0, 0.0, 0.0, 0.0, 1.0, 0.0, 0.0, 0.0, 1.0, 0.0, 0.0, 0.0, 1.0, 0.0, 0.0, 0.0, 1.0, 0.0, 0.0, 0.0, 1.0, 0.0, 0.0, 0.0, 1.0, 0.0, 0.0, 0.0, 1.0, 0.0, 0.0, 0.0, 1.0, 0.0, 0.0, 0.0, 1.0, 0.0, 0.0, 0.0, 1.0, 0.0, 0.0, 0.0, 1.0, 0.0, 0.0, 0.0, 1.0, 0.0, 0.0, 0.0, 1.0, 0.0, 0.0, 0.0, 1.0, 0.0, 0.0, 0.0, 1.0, 0.0, 0.0, 0.0, 1.0, 0.1714, 0.1714, 0.1714, 1.0, 0.1714, 0.1714, 0.1714, 1.0, 0.1714, 0.1714, 0.1714, 1.0, 0.1714, 0.1714, 0.1714, 1.0, 0.1714, 0.1714, 0.1714, 1.0, 0.1714, 0.1714, 0.1714, 1.0, 0.1714, 0.1714, 0.1714, 1.0, 0.1714, 0.1714, 0.1714, 1.0, 0.1714, 0.1714, 0.1714, 1.0, 0.1714, 0.1714, 0.1714, 1.0, 0.1714, 0.1714, 0.1714, 1.0, 0.1714, 0.1714, 0.1714, 1.0, 0.1714, 0.1714, 0.1714, 1.0, 0.1714, 0.1714, 0.1714, 1.0, 0.1714, 0.1714, 0.1714, 1.0, 0.1714, 0.1714, 0.1714, 1.0, 0.0, 0.0, 0.0, 1.0, 0.0, 0.0, 0.0, 1.0, 0.0, 0.0, 0.0, 1.0, 0.0, 0.0, 0.0, 1.0, 0.0, 0.0, 0.0, 1.0, 0.0, 0.0, 0.0, 1.0, 0.0, 0.0, 0.0, 1.0, 0.0, 0.0, 0.0, 1.0, 0.0, 0.0, 0.0, 1.0, 0.0, 0.0, 0.0, 1.0, 0.0, 0.0, 0.0, 1.0, 0.0, 0.0, 0.0, 1.0, 0.0, 0.0, 0.0, 1.0, 0.0, 0.0, 0.0, 1.0, 0.0, 0.0, 0.0, 1.0, 0.0, 0.0, 0.0, 1.0, 0.0, 0.0, 0.0, 1.0, 0.0, 0.0, 0.0, 1.0, 0.0, 0.0, 0.0, 1.0, 0.0, 0.0, 0.0, 1.0, 0.0, 0.0, 0.0, 1.0, 0.0, 0.0, 0.0, 1.0, 0.0, 0.0, 0.0, 1.0, 0.0, 0.0, 0.0, 1.0])
me_cube_004.use_remesh_preserve_volume = False
me_cube_004.use_remesh_preserve_attributes = False
me_cube_004.use_mirror_vertex_groups = False
me_cube_004.use_paint_bone_selection = False
me_cube_004.use_paint_mask = True
me_cube_004.update()
me_cube_003 = bpy.data.meshes.new('Cube.003')
me_cube_003.from_pydata([(0.08199, -0.3165, 0.0), (0.6567, -0.25, 17.7), (0.08199, 0.3165, 0.0), (0.6567, 0.25, 17.7), (-0.8, -0.3165, 1.788e-07), (-0.8, -0.25, 17.7), (-0.8, 0.3165, 1.788e-07), (-0.8, 0.25, 17.7), (0.5254, -0.25, 16.93), (2.98e-08, -0.25, 16.23), (2.98e-08, 0.25, 16.23), (0.5254, 0.25, 16.93), (-0.8, -0.25, 16.23), (-0.8, -0.25, 16.93), (-0.8, 0.25, 16.93), (-0.8, 0.25, 16.23), (2.98e-08, 0.25, 2.518), (0.08199, 0.3165, 2.379), (0.08199, -0.3165, 2.379), (2.98e-08, -0.25, 2.518), (-0.8, -0.3165, 2.379), (-0.8, -0.25, 2.518), (-0.8, 0.25, 2.518), (-0.8, 0.3165, 2.379), (2.98e-08, 0.25, 6.004), (2.98e-08, 0.25, 5.457), (-0.8, 0.25, 6.004), (-0.8, 0.25, 5.457), (2.98e-08, -0.25, 6.004), (2.98e-08, -0.25, 5.457), (-0.8, -0.25, 5.457), (-0.8, -0.25, 6.004), (2.98e-08, 0.25, 6.404), (2.98e-08, -0.25, 6.404), (-0.8, 0.25, 6.404), (-0.8, -0.25, 6.404)], [], [(17, 2, 6, 23), (0, 18, 20, 4), (8, 11, 3, 1), (3, 11, 14, 7), (1, 3, 7, 5), (11, 8, 9, 10), (8, 13, 12, 9), (10, 15, 14, 11), (8, 1, 5, 13), (2, 17, 18, 0), (32, 24, 26, 34), (17, 23, 22, 16), (19, 21, 20, 18), (16, 19, 18, 17), (32, 10, 9, 33), (19, 29, 30, 21), (25, 16, 22, 27), (33, 9, 12, 35), (25, 27, 26, 24), (24, 28, 29, 25), (28, 31, 30, 29), (16, 25, 29, 19), (28, 33, 35, 31), (24, 32, 33, 28), (10, 32, 34, 15)])
_ca = me_cube_003.color_attributes.new('color', 'BYTE_COLOR', 'CORNER')
_ca.data.foreach_set('color', [0.3564, 0.2747, 0.1981, 1.0, 0.3564, 0.2747, 0.1981, 1.0, 0.3564, 0.2747, 0.1981, 1.0, 0.3564, 0.2747, 0.1981, 1.0, 0.3564, 0.2747, 0.1981, 1.0, 0.3564, 0.2747, 0.1981, 1.0, 0.3564, 0.2747, 0.1981, 1.0, 0.3564, 0.2747, 0.1981, 1.0, 0.6376, 0.5089, 0.3916, 1.0, 0.6376, 0.5089, 0.3916, 1.0, 0.6376, 0.5089, 0.3916, 1.0, 0.6376, 0.5089, 0.3916, 1.0, 0.6376, 0.5089, 0.3916, 1.0, 0.6376, 0.5089, 0.3916, 1.0, 0.6376, 0.5089, 0.3916, 1.0, 0.6376, 0.5089, 0.3916, 1.0, 0.7529, 0.6795, 0.5972, 1.0, 0.7529, 0.6795, 0.5972, 1.0, 0.7529, 0.6795, 0.5972, 1.0, 0.7529, 0.6795, 0.5972, 1.0, 0.3564, 0.2747, 0.1981, 1.0, 0.3564, 0.2747, 0.1981, 1.0, 0.3564, 0.2747, 0.1981, 1.0, 0.3564, 0.2747, 0.1981, 1.0, 0.6376, 0.5089, 0.3916, 1.0, 0.6376, 0.5089, 0.3916, 1.0, 0.6376, 0.5089, 0.3916, 1.0, 0.6376, 0.5089, 0.3916, 1.0, 0.6376, 0.5089, 0.3916, 1.0, 0.6376, 0.5089, 0.3916, 1.0, 0.6376, 0.5089, 0.3916, 1.0, 0.6376, 0.5089, 0.3916, 1.0, 0.6376, 0.5089, 0.3916, 1.0, 0.6376, 0.5089, 0.3916, 1.0, 0.6376, 0.5089, 0.3916, 1.0, 0.6376, 0.5089, 0.3916, 1.0, 0.6376, 0.5089, 0.3916, 1.0, 0.6376, 0.5089, 0.3916, 1.0, 0.6376, 0.5089, 0.3916, 1.0, 0.6376, 0.5089, 0.3916, 1.0, 0.3564, 0.2747, 0.1981, 1.0, 0.3564, 0.2747, 0.1981, 1.0, 0.3564, 0.2747, 0.1981, 1.0, 0.3564, 0.2747, 0.1981, 1.0, 0.7529, 0.6795, 0.5972, 1.0, 0.7529, 0.6795, 0.5972, 1.0, 0.7529, 0.6795, 0.5972, 1.0, 0.7529, 0.6795, 0.5972, 1.0, 0.7529, 0.6795, 0.5972, 1.0, 0.7529, 0.6795, 0.5972, 1.0, 0.7529, 0.6795, 0.5972, 1.0, 0.7529, 0.6795, 0.5972, 1.0, 0.7529, 0.6795, 0.5972, 1.0, 0.7529, 0.6795, 0.5972, 1.0, 0.7529, 0.6795, 0.5972, 1.0, 0.7529, 0.6795, 0.5972, 1.0, 0.4793, 0.09306, 0.05127, 1.0, 0.4793, 0.09306, 0.05127, 1.0, 0.4793, 0.09306, 0.05127, 1.0, 0.4793, 0.09306, 0.05127, 1.0, 0.3564, 0.2747, 0.1981, 1.0, 0.3564, 0.2747, 0.1981, 1.0, 0.3564, 0.2747, 0.1981, 1.0, 0.3564, 0.2747, 0.1981, 1.0, 0.3564, 0.2747, 0.1981, 1.0, 0.3564, 0.2747, 0.1981, 1.0, 0.3564, 0.2747, 0.1981, 1.0, 0.3564, 0.2747, 0.1981, 1.0, 0.4793, 0.09306, 0.05127, 1.0, 0.4793, 0.09306, 0.05127, 1.0, 0.4793, 0.09306, 0.05127, 1.0, 0.4793, 0.09306, 0.05127, 1.0, 0.3278, 0.04519, 0.02217, 1.0, 0.3278, 0.04519, 0.02217, 1.0, 0.3278, 0.04519, 0.02217, 1.0, 0.3278, 0.04519, 0.02217, 1.0, 0.4793, 0.09306, 0.05127, 1.0, 0.4793, 0.09306, 0.05127, 1.0, 0.4793, 0.09306, 0.05127, 1.0, 0.4793, 0.09306, 0.05127, 1.0, 0.3278, 0.04519, 0.02217, 1.0, 0.3278, 0.04519, 0.02217, 1.0, 0.3278, 0.04519, 0.02217, 1.0, 0.3278, 0.04519, 0.02217, 1.0, 0.6376, 0.5089, 0.3916, 1.0, 0.6376, 0.5089, 0.3916, 1.0, 0.6376, 0.5089, 0.3916, 1.0, 0.6376, 0.5089, 0.3916, 1.0, 0.3564, 0.2747, 0.1981, 1.0, 0.3564, 0.2747, 0.1981, 1.0, 0.3564, 0.2747, 0.1981, 1.0, 0.3564, 0.2747, 0.1981, 1.0, 0.6376, 0.5089, 0.3916, 1.0, 0.6376, 0.5089, 0.3916, 1.0, 0.6376, 0.5089, 0.3916, 1.0, 0.6376, 0.5089, 0.3916, 1.0, 0.4793, 0.09306, 0.05127, 1.0, 0.4793, 0.09306, 0.05127, 1.0, 0.4793, 0.09306, 0.05127, 1.0, 0.4793, 0.09306, 0.05127, 1.0])
me_cube_003.use_remesh_preserve_volume = False
me_cube_003.use_remesh_preserve_attributes = False
me_cube_003.use_mirror_vertex_groups = False
me_cube_003.use_paint_bone_selection = False
me_cube_003.use_paint_mask = True
me_cube_003.update()

# ---- objects
ob_red_brick_building_ground_floor_door = bpy.data.objects.new('red_brick_building_ground_floor_door', me_cube_009)
ob_red_brick_building_rows = bpy.data.objects.new('red_brick_building_rows', me_cube_008)
ob_red_brick_building_ground_floor_window = bpy.data.objects.new('red_brick_building_ground_floor_window', me_cube_007)
ob_red_brick_building_parapet_side = bpy.data.objects.new('red_brick_building_parapet_side', me_cube_006)
ob_red_brick_building_window = bpy.data.objects.new('red_brick_building_window', me_cube_004)
ob_red_brick_building_column = bpy.data.objects.new('red_brick_building_column', me_cube_003)

# ---- transforms, parenting, visibility, modifiers, constraints
ob_red_brick_building_ground_floor_door.location = (0.0, 0.0, 0.0)
ob_red_brick_building_ground_floor_door.lineart.crease_threshold = 0.0
_m = ob_red_brick_building_ground_floor_door.modifiers.new('Array', 'ARRAY')
_m.count = 1
_m.use_constant_offset = True
_m.constant_offset_displace = (0.0, 3.9, 0.0)
_m.use_relative_offset = False
_m.relative_offset_displace = (0.0, 1.12, 0.0)
_m = ob_red_brick_building_ground_floor_door.modifiers.new('Triangulate', 'TRIANGULATE')
_m = ob_red_brick_building_ground_floor_door.modifiers.new('EdgeSplit', 'EDGE_SPLIT')
_m.use_edge_angle = False
ob_red_brick_building_rows.location = (0.0, 0.0, 0.0)
ob_red_brick_building_rows.lineart.crease_threshold = 0.0
_m = ob_red_brick_building_rows.modifiers.new('Array', 'ARRAY')
_m.count = 1
_m.use_constant_offset = True
_m.constant_offset_displace = (0.0, 3.9, 0.0)
_m.use_relative_offset = False
_m = ob_red_brick_building_rows.modifiers.new('Triangulate', 'TRIANGULATE')
_m = ob_red_brick_building_rows.modifiers.new('EdgeSplit', 'EDGE_SPLIT')
_m.use_edge_angle = False
ob_red_brick_building_ground_floor_window.location = (0.0, 0.0, 0.0)
ob_red_brick_building_ground_floor_window.lineart.crease_threshold = 0.0
_m = ob_red_brick_building_ground_floor_window.modifiers.new('Array', 'ARRAY')
_m.count = 1
_m.use_constant_offset = True
_m.constant_offset_displace = (0.0, 3.9, 0.0)
_m.use_relative_offset = False
_m.relative_offset_displace = (0.0, 1.12, 0.0)
_m = ob_red_brick_building_ground_floor_window.modifiers.new('Triangulate', 'TRIANGULATE')
_m = ob_red_brick_building_ground_floor_window.modifiers.new('EdgeSplit', 'EDGE_SPLIT')
_m.use_edge_angle = False
ob_red_brick_building_parapet_side.location = (0.0, 0.0, 0.0)
ob_red_brick_building_parapet_side.lineart.crease_threshold = 0.0
_m = ob_red_brick_building_parapet_side.modifiers.new('Array', 'ARRAY')
_m.count = 1
_m.use_constant_offset = True
_m.constant_offset_displace = (0.0, 3.9, 0.0)
_m.use_relative_offset = False
_m = ob_red_brick_building_parapet_side.modifiers.new('Triangulate', 'TRIANGULATE')
_m = ob_red_brick_building_parapet_side.modifiers.new('EdgeSplit', 'EDGE_SPLIT')
_m.use_edge_angle = False
ob_red_brick_building_window.location = (0.0, 0.0, 0.0)
ob_red_brick_building_window.lineart.crease_threshold = 0.0
_m = ob_red_brick_building_window.modifiers.new('Array', 'ARRAY')
_m.count = 1
_m.use_constant_offset = True
_m.constant_offset_displace = (0.0, 3.9, 0.0)
_m.use_relative_offset = False
_m = ob_red_brick_building_window.modifiers.new('Array.001', 'ARRAY')
_m.count = 3
_m.use_constant_offset = True
_m.constant_offset_displace = (0.0, 0.0, -3.21)
_m.use_relative_offset = False
_m = ob_red_brick_building_window.modifiers.new('Triangulate', 'TRIANGULATE')
_m = ob_red_brick_building_window.modifiers.new('EdgeSplit', 'EDGE_SPLIT')
_m.use_edge_angle = False
ob_red_brick_building_column.location = (0.0, 0.0, 0.0)
ob_red_brick_building_column.lineart.crease_threshold = 0.0
_m = ob_red_brick_building_column.modifiers.new('Array', 'ARRAY')
_m.count = 1
_m.use_constant_offset = True
_m.constant_offset_displace = (0.0, 3.9, 0.0)
_m.use_relative_offset = False
_m = ob_red_brick_building_column.modifiers.new('Triangulate', 'TRIANGULATE')
_m = ob_red_brick_building_column.modifiers.new('EdgeSplit', 'EDGE_SPLIT')
_m.use_edge_angle = False

# ---- collection membership
col_collection_1.objects.link(ob_red_brick_building_ground_floor_door)
col_collection_1.objects.link(ob_red_brick_building_rows)
col_collection_1.objects.link(ob_red_brick_building_ground_floor_window)
col_collection_1.objects.link(ob_red_brick_building_parapet_side)
col_collection_1.objects.link(ob_red_brick_building_window)
col_collection_1.objects.link(ob_red_brick_building_column)

# ---- scene / render settings (as saved in the file)
scene.frame_start = 1; scene.frame_end = 250; scene.frame_set(3)
scene.render.engine = 'BLENDER_EEVEE_NEXT'
scene.render.resolution_percentage = 50
scene.render.dither_intensity = 0.0
scene.cycles.use_denoising = False
scene.cycles.samples = 128
scene.cycles.sampling_pattern = 'TABULATED_SOBOL'
scene.cycles.use_adaptive_sampling = False
scene.cycles.use_light_tree = False
scene.cycles.blur_glossy = 0.0
scene.cycles.sample_clamp_indirect = 0.0
scene.view_settings.view_transform = 'Standard'
bpy.context.view_layer.update()

# ---- added for rendering (the .blend has no active camera and no usable light): camera, sun
cam_auto = bpy.data.cameras.new('AutoCamera')
cam_auto.lens = 50.0
cam_auto.sensor_width = 36.0
cam_auto.clip_end = 1000.0
ob_auto_camera = bpy.data.objects.new('AutoCamera', cam_auto)
scene.collection.objects.link(ob_auto_camera)
ob_auto_camera.location = (16.6586, -20.0763, 22.2342)
ob_auto_camera.rotation_euler = (1.09748, -7.21219e-08, 0.694738)
scene.camera = ob_auto_camera
light_auto_sun = bpy.data.lights.new('AutoSun', 'SUN')
light_auto_sun.energy = 3.0
light_auto_sun.angle = 0.0523599
ob_auto_sun = bpy.data.objects.new('AutoSun', light_auto_sun)
scene.collection.objects.link(ob_auto_sun)
ob_auto_sun.rotation_euler = (0.872665, 0.174533, 0.523599)
bpy.context.view_layer.update()
